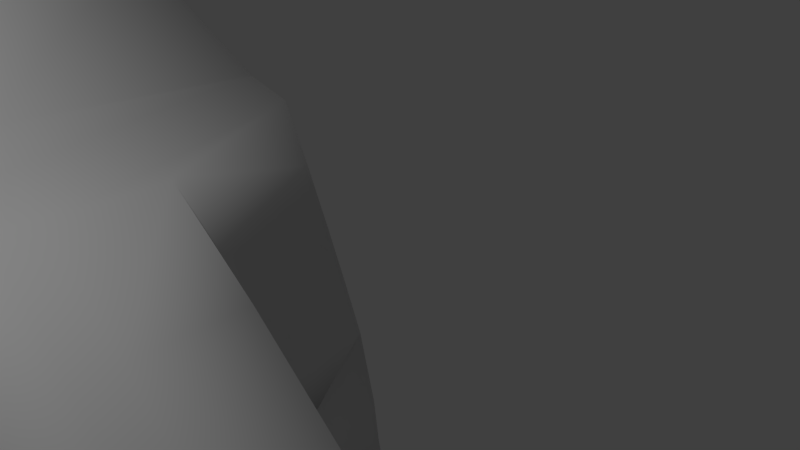 # Source: PENGUIN.blend  (saved by Blender 2.72.0; exported with 4.5.12 LTS)
import bpy
from mathutils import Matrix  # noqa: F401  (used for matrix-valued properties, if any)

bpy.ops.wm.read_factory_settings(use_empty=True)
scene = bpy.context.scene
scene.name = 'Scene'

# ---- collections
col_collection_1 = bpy.data.collections.new('Collection 1'); scene.collection.children.link(col_collection_1)

# ---- world
world_world = bpy.data.worlds.new('World'); scene.world = world_world
world_world.color = (0.05088, 0.05088, 0.05088)
world_world.use_sun_shadow = False
world_world.sun_shadow_jitter_overblur = 0.0
world_world.cycles.sampling_method = 'MANUAL'
world_world.cycles.sample_map_resolution = 256

# ---- cameras
cam_camera = bpy.data.cameras.new('Camera')
cam_camera.clip_end = 100.0
cam_camera.lens = 35.0
cam_camera.sensor_width = 32.0
cam_camera.sensor_height = 18.0
cam_camera.ortho_scale = 7.314
cam_camera.dof.focus_distance = 0.0
cam_camera.dof.aperture_fstop = 128.0

# ---- lights
light_lamp = bpy.data.lights.new('Lamp', 'POINT')
light_lamp.transmission_factor = 0.0
light_lamp.cutoff_distance = 30.0
light_lamp.energy = 100.0
light_lamp.shadow_buffer_clip_start = 1.001
light_lamp.shadow_soft_size = 0.1
light_lamp.shadow_maximum_resolution = 0.006
light_lamp.use_absolute_resolution = True
light_lamp.cycles.use_multiple_importance_sampling = False

# ---- meshes
me_sphere_002 = bpy.data.meshes.new('Sphere.002')
me_sphere_002.from_pydata([(-0.1951, 0.0, 1.565), (-0.3827, 0.0, 1.508), (-0.5556, 0.0, 1.416), (-0.7071, 0.0, 1.292), (-0.8315, 0.0, 1.14), (-0.9239, 0.0, 0.9672), (-0.9808, 0.0, 0.7796), (-1.0, 0.0, 0.5845), (-0.9808, 0.0, 0.3894), (-0.9239, 0.0, 0.2018), (-0.8315, 0.0, 0.02892), (-0.7071, 0.0, -0.1226), (-0.5556, 0.0, -0.247), (-0.3827, 0.0, -0.3394), (-0.1951, 0.0, -0.3963), (-0.1913, 0.03806, 1.565), (-0.3753, 0.07466, 1.508), (-0.5449, 0.1084, 1.416), (-0.6935, 0.1379, 1.292), (-0.8155, 0.1622, 1.14), (-0.9061, 0.1802, 0.9672), (-0.9619, 0.1913, 0.7796), (-0.9808, 0.1951, 0.5845), (-0.9619, 0.1913, 0.3894), (-0.9061, 0.1802, 0.2018), (-0.8155, 0.1622, 0.02892), (-0.6935, 0.1379, -0.1226), (-0.5449, 0.1084, -0.247), (-0.3753, 0.07466, -0.3394), (-0.1913, 0.03806, -0.3963), (-0.1802, 0.07466, 1.565), (-0.3536, 0.1464, 1.508), (-0.5133, 0.2126, 1.416), (-0.6533, 0.2706, 1.292), (-0.7682, 0.3182, 1.14), (-0.8536, 0.3536, 0.9672), (-0.9061, 0.3753, 0.7796), (-0.9239, 0.3827, 0.5845), (-0.9061, 0.3753, 0.3894), (-0.8536, 0.3536, 0.2018), (-0.7682, 0.3182, 0.02892), (-0.6533, 0.2706, -0.1226), (-0.5133, 0.2126, -0.247), (-0.3536, 0.1464, -0.3394), (-0.1802, 0.07466, -0.3963), (-0.1622, 0.1084, 1.565), (-0.3182, 0.2126, 1.508), (-0.4619, 0.3087, 1.416), (-0.5879, 0.3928, 1.292), (-0.6913, 0.4619, 1.14), (-0.7682, 0.5133, 0.9672), (-0.8155, 0.5449, 0.7796), (-0.8315, 0.5556, 0.5845), (-0.8155, 0.5449, 0.3894), (-0.7682, 0.5133, 0.2018), (-0.6913, 0.4619, 0.02892), (-0.5879, 0.3928, -0.1226), (-0.4619, 0.3087, -0.247), (-0.3182, 0.2126, -0.3394), (-0.1622, 0.1084, -0.3963), (-0.1379, 0.1379, 1.565), (-0.2706, 0.2706, 1.508), (-0.3928, 0.3928, 1.416), (-0.5, 0.5, 1.292), (-0.5879, 0.5879, 1.14), (-0.6533, 0.6533, 0.9672), (-0.6935, 0.6935, 0.7796), (-0.7071, 0.7071, 0.5845), (-0.6935, 0.6935, 0.3894), (-0.6533, 0.6533, 0.2018), (-0.5879, 0.5879, 0.02892), (-0.5, 0.5, -0.1226), (-0.3928, 0.3928, -0.247), (-0.2706, 0.2706, -0.3394), (-0.1379, 0.1379, -0.3963), (-0.1084, 0.1622, 1.565), (-0.2126, 0.3182, 1.508), (-0.3087, 0.4619, 1.416), (-0.3928, 0.5879, 1.292), (-0.4619, 0.6913, 1.14), (-0.5133, 0.7682, 0.9672), (-0.5449, 0.8155, 0.7796), (-0.5556, 0.8315, 0.5845), (-0.5449, 0.8155, 0.3894), (-0.5133, 0.7682, 0.2018), (-0.4619, 0.6913, 0.02892), (-0.3928, 0.5879, -0.1226), (-0.3087, 0.4619, -0.247), (-0.2126, 0.3182, -0.3394), (-0.1084, 0.1622, -0.3963), (-0.07466, 0.1802, 1.565), (-0.1464, 0.3536, 1.508), (-0.2126, 0.5133, 1.416), (-0.2706, 0.6533, 1.292), (-0.3182, 0.7682, 1.14), (-0.3536, 0.8536, 0.9672), (-0.3753, 0.9061, 0.7796), (-0.3827, 0.9239, 0.5845), (-0.3753, 0.9061, 0.3894), (-0.3536, 0.8536, 0.2018), (-0.3182, 0.7682, 0.02892), (-0.2706, 0.6533, -0.1226), (-0.2126, 0.5133, -0.247), (-0.1464, 0.3536, -0.3394), (-0.07466, 0.1802, -0.3963), (-0.03806, 0.1913, 1.565), (-0.07466, 0.3753, 1.508), (-0.1084, 0.5449, 1.416), (-0.1379, 0.6935, 1.292), (-0.1622, 0.8155, 1.14), (-0.1802, 0.9061, 0.9672), (-0.1913, 0.9619, 0.7796), (-0.1951, 0.9808, 0.5845), (-0.1913, 0.9619, 0.3894), (-0.1802, 0.9061, 0.2018), (-0.1622, 0.8155, 0.02892), (-0.1379, 0.6935, -0.1226), (-0.1084, 0.5449, -0.247), (-0.07466, 0.3753, -0.3394), (-0.03806, 0.1913, -0.3963), (3.266e-07, 0.1951, 1.565), (3.192e-07, 0.3827, 1.508), (3.117e-07, 0.5556, 1.416), (3.192e-07, 0.7071, 1.292), (3.341e-07, 0.8315, 1.14), (2.745e-07, 0.9239, 0.9672), (3.937e-07, 0.9808, 0.7796), (3.788e-07, 1.0, 0.5845), (3.937e-07, 0.9808, 0.3894), (2.298e-07, 0.9239, 0.2018), (3.341e-07, 0.8315, 0.02892), (3.192e-07, 0.7071, -0.1226), (3.415e-07, 0.5556, -0.247), (3.043e-07, 0.3827, -0.3394), (3.08e-07, 0.1951, -0.3963), (0.03806, 0.1913, 1.565), (0.07466, 0.3753, 1.508), (0.1084, 0.5449, 1.416), (0.138, 0.6935, 1.292), (0.1622, 0.8155, 1.14), (0.1802, 0.9061, 0.9672), (0.1913, 0.9619, 0.7796), (0.1951, 0.9808, 0.5845), (0.1913, 0.9619, 0.3894), (0.1802, 0.9061, 0.2018), (0.1622, 0.8155, 0.02892), (0.138, 0.6935, -0.1226), (0.1084, 0.5449, -0.247), (0.07466, 0.3753, -0.3394), (0.03806, 0.1913, -0.3963), (0.07466, 0.1802, 1.565), (0.1464, 0.3536, 1.508), (0.2126, 0.5133, 1.416), (0.2706, 0.6533, 1.292), (0.3182, 0.7682, 1.14), (0.3536, 0.8536, 0.9672), (0.3753, 0.9061, 0.7796), (0.3827, 0.9239, 0.5845), (0.3753, 0.9061, 0.3894), (0.3536, 0.8536, 0.2018), (0.3182, 0.7682, 0.02892), (0.2706, 0.6533, -0.1226), (0.2126, 0.5133, -0.247), (0.1464, 0.3536, -0.3394), (0.07466, 0.1802, -0.3963), (0.1084, 0.1622, 1.565), (0.2126, 0.3182, 1.508), (0.3087, 0.4619, 1.416), (0.3928, 0.5879, 1.292), (0.4619, 0.6913, 1.14), (0.5133, 0.7682, 0.9672), (0.5449, 0.8155, 0.7796), (0.5556, 0.8315, 0.5845), (0.5449, 0.8155, 0.3894), (0.5133, 0.7682, 0.2018), (0.4619, 0.6913, 0.02892), (0.3928, 0.5879, -0.1226), (0.3087, 0.4619, -0.247), (0.2126, 0.3182, -0.3394), (0.1084, 0.1622, -0.3963), (0.138, 0.1379, 1.565), (0.2706, 0.2706, 1.508), (0.3928, 0.3928, 1.416), (0.5, 0.5, 1.292), (0.5879, 0.5879, 1.14), (0.6533, 0.6533, 0.9672), (0.6935, 0.6935, 0.7796), (0.7071, 0.7071, 0.5845), (0.6935, 0.6935, 0.3894), (0.6533, 0.6533, 0.2018), (0.5879, 0.5879, 0.02892), (0.5, 0.5, -0.1226), (0.3928, 0.3928, -0.247), (0.2706, 0.2706, -0.3394), (0.138, 0.1379, -0.3963), (0.1622, 0.1084, 1.565), (0.3182, 0.2126, 1.508), (0.4619, 0.3087, 1.416), (0.5879, 0.3928, 1.292), (0.6913, 0.4619, 1.14), (0.7682, 0.5133, 0.9672), (0.8155, 0.5449, 0.7796), (0.8315, 0.5556, 0.5845), (0.8155, 0.5449, 0.3894), (0.7682, 0.5133, 0.2018), (0.6913, 0.4619, 0.02892), (0.5879, 0.3928, -0.1226), (0.4619, 0.3087, -0.247), (0.3182, 0.2126, -0.3394), (0.1622, 0.1084, -0.3963), (0.1802, 0.07466, 1.565), (0.3536, 0.1464, 1.508), (0.5133, 0.2126, 1.416), (0.6533, 0.2706, 1.292), (0.7682, 0.3182, 1.14), (0.8536, 0.3536, 0.9672), (0.9061, 0.3753, 0.7796), (0.9239, 0.3827, 0.5845), (0.9061, 0.3753, 0.3894), (0.8536, 0.3536, 0.2018), (0.7682, 0.3182, 0.02892), (0.6533, 0.2706, -0.1226), (0.5133, 0.2126, -0.247), (0.3536, 0.1464, -0.3394), (0.1802, 0.07466, -0.3963), (0.1913, 0.03806, 1.565), (0.3753, 0.07466, 1.508), (0.5449, 0.1084, 1.416), (0.6935, 0.1379, 1.292), (0.8155, 0.1622, 1.14), (0.9061, 0.1802, 0.9672), (0.9619, 0.1913, 0.7796), (0.9808, 0.1951, 0.5845), (0.9619, 0.1913, 0.3894), (0.9061, 0.1802, 0.2018), (0.8155, 0.1622, 0.02892), (0.6935, 0.1379, -0.1226), (0.5449, 0.1084, -0.247), (0.3753, 0.07466, -0.3394), (0.1913, 0.03806, -0.3963), (0.1951, -7.212e-09, 1.565), (0.3827, 4.122e-08, 1.508), (0.5556, 2.632e-08, 1.416), (0.7071, -2.584e-08, 1.292), (0.8315, -8.544e-08, 1.14), (0.9239, 6.357e-08, 0.9672), (0.9808, -8.544e-08, 0.7796), (1.0, -1.003e-07, 0.5845), (0.9808, -8.544e-08, 0.3894), (0.9239, 6.357e-08, 0.2018), (0.8315, -8.544e-08, 0.02892), (0.7071, -2.584e-08, -0.1226), (0.5556, -1.094e-08, -0.247), (0.3827, 3.964e-09, -0.3394), (0.1951, 3.964e-09, -0.3963), (0.1913, -0.03806, 1.565), (0.3753, -0.07466, 1.508), (0.5449, -0.1084, 1.416), (0.6935, -0.1379, 1.292), (0.8155, -0.1622, 1.14), (0.9061, -0.1802, 0.9672), (0.9619, -0.1913, 0.7796), (0.9808, -0.1951, 0.5845), (0.9619, -0.1913, 0.3894), (0.9061, -0.1802, 0.2018), (0.8155, -0.1622, 0.02892), (0.6935, -0.1379, -0.1226), (0.5449, -0.1084, -0.247), (0.3753, -0.07466, -0.3394), (0.1913, -0.03806, -0.3963), (0.1802, -0.07466, 1.565), (0.3536, -0.1464, 1.508), (0.5133, -0.2126, 1.416), (0.6533, -0.2706, 1.292), (0.7682, -0.3182, 1.14), (0.8536, -0.3536, 0.9672), (0.9061, -0.3753, 0.7796), (0.9239, -0.3827, 0.5845), (0.9061, -0.3753, 0.3894), (0.8536, -0.3536, 0.2018), (0.7682, -0.3182, 0.02892), (0.6533, -0.2706, -0.1226), (0.5133, -0.2126, -0.247), (0.3536, -0.1464, -0.3394), (0.1802, -0.07466, -0.3963), (0.1622, -0.1084, 1.565), (0.3182, -0.2126, 1.508), (0.4619, -0.3087, 1.416), (0.5879, -0.3928, 1.292), (0.6913, -0.4619, 1.14), (0.7682, -0.5133, 0.9672), (0.8155, -0.5449, 0.7796), (0.8315, -0.5556, 0.5845), (0.8155, -0.5449, 0.3894), (0.7682, -0.5133, 0.2018), (0.6913, -0.4619, 0.02892), (0.5879, -0.3928, -0.1226), (0.4619, -0.3087, -0.247), (0.3182, -0.2126, -0.3394), (0.1622, -0.1084, -0.3963), (0.138, -0.1379, 1.565), (0.2706, -0.2706, 1.508), (0.3928, -0.3928, 1.416), (0.5, -0.5, 1.292), (0.5879, -0.5879, 1.14), (0.6533, -0.6533, 0.9672), (0.6935, -0.6935, 0.7796), (0.7071, -0.7071, 0.5845), (0.6935, -0.6935, 0.3894), (0.6533, -0.6533, 0.2018), (0.5879, -0.5879, 0.02892), (0.5, -0.5, -0.1226), (0.3928, -0.3928, -0.247), (0.2706, -0.2706, -0.3394), (0.1379, -0.1379, -0.3963), (0.1084, -0.1622, 1.565), (0.2126, -0.3182, 1.508), (0.3087, -0.4619, 1.416), (0.3928, -0.5879, 1.292), (0.4619, -0.6913, 1.14), (0.5133, -0.7682, 0.9672), (0.5449, -0.8155, 0.7796), (0.5556, -0.8315, 0.5845), (0.5449, -0.8155, 0.3894), (0.5133, -0.7682, 0.2018), (0.4619, -0.6913, 0.02892), (0.3928, -0.5879, -0.1226), (0.3087, -0.4619, -0.247), (0.2126, -0.3182, -0.3394), (0.1084, -0.1622, -0.3963), (3.258e-07, 0.0, -0.4155), (0.07466, -0.1802, 1.565), (0.1464, -0.3536, 1.508), (0.2126, -0.5133, 1.416), (0.2706, -0.6533, 1.292), (0.3182, -0.7682, 1.14), (0.3536, -0.8536, 0.9672), (0.3753, -0.9061, 0.7796), (0.3827, -0.9239, 0.5845), (0.3753, -0.9061, 0.3894), (0.3536, -0.8536, 0.2018), (0.3182, -0.7682, 0.02892), (0.2706, -0.6533, -0.1226), (0.2126, -0.5133, -0.247), (0.1464, -0.3536, -0.3394), (0.07466, -0.1802, -0.3963), (0.03806, -0.1913, 1.565), (0.07466, -0.3753, 1.508), (0.1084, -0.5449, 1.416), (0.1379, -0.6935, 1.292), (0.1622, -0.8155, 1.14), (0.1802, -0.9061, 0.9672), (0.1913, -0.9619, 0.7796), (0.1951, -0.9808, 0.5845), (0.1913, -0.9619, 0.3894), (0.1802, -0.9061, 0.2018), (0.1622, -0.8155, 0.02892), (0.1379, -0.6935, -0.1226), (0.1084, -0.5449, -0.247), (0.07466, -0.3753, -0.3394), (0.03806, -0.1913, -0.3963), (3.117e-07, -0.1951, 1.565), (2.819e-07, -0.3827, 1.508), (2.819e-07, -0.5556, 1.416), (1.851e-07, -0.7071, 1.292), (1.404e-07, -0.8315, 1.14), (3.192e-07, -0.9239, 0.9672), (9.567e-08, -0.9808, 0.7796), (1.404e-07, -1.0, 0.5845), (9.567e-08, -0.9808, 0.3894), (3.192e-07, -0.9239, 0.2018), (1.404e-07, -0.8315, 0.02892), (1.851e-07, -0.7071, -0.1226), (2.596e-07, -0.5556, -0.247), (2.521e-07, -0.3827, -0.3394), (3.155e-07, -0.1951, -0.3963), (-0.03806, -0.1913, 1.565), (-0.07466, -0.3753, 1.508), (-0.1084, -0.5449, 1.416), (-0.1379, -0.6935, 1.292), (-0.1622, -0.8155, 1.14), (-0.1802, -0.9061, 0.9672), (-0.1913, -0.9619, 0.7796), (-0.1951, -0.9808, 0.5845), (-0.1913, -0.9619, 0.3894), (-0.1802, -0.9061, 0.2018), (-0.1622, -0.8155, 0.02892), (-0.1379, -0.6935, -0.1226), (-0.1084, -0.5449, -0.247), (-0.07466, -0.3753, -0.3394), (-0.03806, -0.1913, -0.3963), (-0.07466, -0.1802, 1.565), (-0.1464, -0.3536, 1.508), (-0.2126, -0.5133, 1.416), (-0.2706, -0.6533, 1.292), (-0.3182, -0.7682, 1.14), (-0.3536, -0.8536, 0.9672), (-0.3753, -0.9061, 0.7796), (-0.3827, -0.9239, 0.5845), (-0.3753, -0.9061, 0.3894), (-0.3536, -0.8536, 0.2018), (-0.3182, -0.7682, 0.02892), (-0.2706, -0.6533, -0.1226), (-0.2126, -0.5133, -0.247), (-0.1464, -0.3536, -0.3394), (-0.07466, -0.1802, -0.3963), (-0.1084, -0.1622, 1.565), (-0.2126, -0.3182, 1.508), (-0.3087, -0.4619, 1.416), (-0.3928, -0.5879, 1.292), (-0.4619, -0.6913, 1.14), (-0.5133, -0.7682, 0.9672), (-0.5449, -0.8155, 0.7796), (-0.5556, -0.8315, 0.5845), (-0.5449, -0.8155, 0.3894), (-0.5133, -0.7682, 0.2018), (-0.4619, -0.6913, 0.02892), (-0.3928, -0.5879, -0.1226), (-0.3087, -0.4619, -0.247), (-0.2126, -0.3182, -0.3394), (-0.1084, -0.1622, -0.3963), (-0.1379, -0.1379, 1.565), (-0.2706, -0.2706, 1.508), (-0.3928, -0.3928, 1.416), (-0.5, -0.5, 1.292), (-0.5879, -0.5879, 1.14), (-0.6533, -0.6533, 0.9672), (-0.6935, -0.6935, 0.7796), (-0.7071, -0.7071, 0.5845), (-0.6935, -0.6935, 0.3894), (-0.6533, -0.6533, 0.2018), (-0.5879, -0.5879, 0.02892), (-0.5, -0.5, -0.1226), (-0.3928, -0.3928, -0.247), (-0.2706, -0.2706, -0.3394), (-0.1379, -0.1379, -0.3963), (-0.1622, -0.1084, 1.565), (-0.3182, -0.2126, 1.508), (-0.4619, -0.3087, 1.416), (-0.5879, -0.3928, 1.292), (-0.6913, -0.4619, 1.14), (-0.7682, -0.5133, 0.9672), (-0.8155, -0.5449, 0.7796), (-0.8315, -0.5556, 0.5845), (-0.8155, -0.5449, 0.3894), (-0.7682, -0.5133, 0.2018), (-0.6913, -0.4619, 0.02892), (-0.5879, -0.3928, -0.1226), (-0.4619, -0.3087, -0.247), (-0.3182, -0.2126, -0.3394), (-0.1622, -0.1084, -0.3963), (2.48e-08, -1.247e-07, 1.584), (-0.1802, -0.07466, 1.565), (-0.3536, -0.1464, 1.508), (-0.5133, -0.2126, 1.416), (-0.6533, -0.2706, 1.292), (-0.7682, -0.3182, 1.14), (-0.8536, -0.3536, 0.9672), (-0.9061, -0.3753, 0.7796), (-0.9239, -0.3827, 0.5845), (-0.9061, -0.3753, 0.3894), (-0.8536, -0.3536, 0.2018), (-0.7682, -0.3182, 0.02892), (-0.6533, -0.2706, -0.1226), (-0.5133, -0.2126, -0.247), (-0.3536, -0.1464, -0.3394), (-0.1802, -0.07466, -0.3963), (-0.1913, -0.03806, 1.565), (-0.3753, -0.07466, 1.508), (-0.5449, -0.1084, 1.416), (-0.6935, -0.1379, 1.292), (-0.8155, -0.1622, 1.14), (-0.9061, -0.1802, 0.9672), (-0.9619, -0.1913, 0.7796), (-0.9808, -0.1951, 0.5845), (-0.9619, -0.1913, 0.3894), (-0.9061, -0.1802, 0.2018), (-0.8155, -0.1622, 0.02892), (-0.6935, -0.1379, -0.1226), (-0.5449, -0.1084, -0.247), (-0.3753, -0.07466, -0.3394), (-0.1913, -0.03806, -0.3963)], [], [(13, 12, 27, 28), (9, 8, 23, 24), (5, 4, 19, 20), (1, 0, 15, 16), (14, 13, 28, 29), (10, 9, 24, 25), (6, 5, 20, 21), (2, 1, 16, 17), (3, 2, 17, 18), (11, 10, 25, 26), (7, 6, 21, 22), (8, 7, 22, 23), (4, 3, 18, 19), (12, 11, 26, 27), (28, 27, 42, 43), (24, 23, 38, 39), (20, 19, 34, 35), (16, 15, 30, 31), (17, 16, 31, 32), (29, 28, 43, 44), (25, 24, 39, 40), (21, 20, 35, 36), (22, 21, 36, 37), (18, 17, 32, 33), (26, 25, 40, 41), (27, 26, 41, 42), (23, 22, 37, 38), (19, 18, 33, 34), (34, 33, 48, 49), (42, 41, 56, 57), (38, 37, 52, 53), (39, 38, 53, 54), (35, 34, 49, 50), (31, 30, 45, 46), (43, 42, 57, 58), (44, 43, 58, 59), (40, 39, 54, 55), (36, 35, 50, 51), (32, 31, 46, 47), (41, 40, 55, 56), (37, 36, 51, 52), (33, 32, 47, 48), (56, 55, 70, 71), (52, 51, 66, 67), (48, 47, 62, 63), (57, 56, 71, 72), (53, 52, 67, 68), (49, 48, 63, 64), (46, 45, 60, 61), (58, 57, 72, 73), (54, 53, 68, 69), (50, 49, 64, 65), (51, 50, 65, 66), (47, 46, 61, 62), (59, 58, 73, 74), (55, 54, 69, 70), (74, 73, 88, 89), (70, 69, 84, 85), (66, 65, 80, 81), (62, 61, 76, 77), (63, 62, 77, 78), (71, 70, 85, 86), (67, 66, 81, 82), (68, 67, 82, 83), (64, 63, 78, 79), (72, 71, 86, 87), (73, 72, 87, 88), (69, 68, 83, 84), (65, 64, 79, 80), (61, 60, 75, 76), (80, 79, 94, 95), (76, 75, 90, 91), (88, 87, 102, 103), (84, 83, 98, 99), (85, 84, 99, 100), (81, 80, 95, 96), (77, 76, 91, 92), (89, 88, 103, 104), (86, 85, 100, 101), (82, 81, 96, 97), (78, 77, 92, 93), (87, 86, 101, 102), (83, 82, 97, 98), (79, 78, 93, 94), (102, 101, 116, 117), (98, 97, 112, 113), (94, 93, 108, 109), (103, 102, 117, 118), (99, 98, 113, 114), (95, 94, 109, 110), (91, 90, 105, 106), (92, 91, 106, 107), (104, 103, 118, 119), (100, 99, 114, 115), (96, 95, 110, 111), (97, 96, 111, 112), (93, 92, 107, 108), (101, 100, 115, 116), (116, 115, 130, 131), (112, 111, 126, 127), (108, 107, 122, 123), (109, 108, 123, 124), (117, 116, 131, 132), (113, 112, 127, 128), (114, 113, 128, 129), (110, 109, 124, 125), (106, 105, 120, 121), (118, 117, 132, 133), (119, 118, 133, 134), (115, 114, 129, 130), (111, 110, 125, 126), (107, 106, 121, 122), (126, 125, 140, 141), (122, 121, 136, 137), (134, 133, 148, 149), (130, 129, 144, 145), (131, 130, 145, 146), (127, 126, 141, 142), (123, 122, 137, 138), (132, 131, 146, 147), (128, 127, 142, 143), (124, 123, 138, 139), (121, 120, 135, 136), (133, 132, 147, 148), (129, 128, 143, 144), (125, 124, 139, 140), (148, 147, 162, 163), (144, 143, 158, 159), (140, 139, 154, 155), (136, 135, 150, 151), (149, 148, 163, 164), (145, 144, 159, 160), (141, 140, 155, 156), (137, 136, 151, 152), (138, 137, 152, 153), (146, 145, 160, 161), (142, 141, 156, 157), (143, 142, 157, 158), (139, 138, 153, 154), (147, 146, 161, 162), (162, 161, 176, 177), (158, 157, 172, 173), (154, 153, 168, 169), (155, 154, 169, 170), (151, 150, 165, 166), (163, 162, 177, 178), (159, 158, 173, 174), (160, 159, 174, 175), (156, 155, 170, 171), (152, 151, 166, 167), (164, 163, 178, 179), (161, 160, 175, 176), (157, 156, 171, 172), (153, 152, 167, 168), (172, 171, 186, 187), (168, 167, 182, 183), (176, 175, 190, 191), (177, 176, 191, 192), (173, 172, 187, 188), (169, 168, 183, 184), (178, 177, 192, 193), (174, 173, 188, 189), (170, 169, 184, 185), (166, 165, 180, 181), (167, 166, 181, 182), (179, 178, 193, 194), (175, 174, 189, 190), (171, 170, 185, 186), (194, 193, 208, 209), (190, 189, 204, 205), (186, 185, 200, 201), (182, 181, 196, 197), (191, 190, 205, 206), (187, 186, 201, 202), (183, 182, 197, 198), (184, 183, 198, 199), (192, 191, 206, 207), (188, 187, 202, 203), (189, 188, 203, 204), (185, 184, 199, 200), (181, 180, 195, 196), (193, 192, 207, 208), (196, 195, 210, 211), (208, 207, 222, 223), (204, 203, 218, 219), (200, 199, 214, 215), (201, 200, 215, 216), (197, 196, 211, 212), (209, 208, 223, 224), (205, 204, 219, 220), (206, 205, 220, 221), (202, 201, 216, 217), (198, 197, 212, 213), (207, 206, 221, 222), (203, 202, 217, 218), (199, 198, 213, 214), (218, 217, 232, 233), (214, 213, 228, 229), (222, 221, 236, 237), (223, 222, 237, 238), (219, 218, 233, 234), (215, 214, 229, 230), (211, 210, 225, 226), (224, 223, 238, 239), (220, 219, 234, 235), (216, 215, 230, 231), (212, 211, 226, 227), (213, 212, 227, 228), (221, 220, 235, 236), (217, 216, 231, 232), (236, 235, 250, 251), (232, 231, 246, 247), (228, 227, 242, 243), (237, 236, 251, 252), (233, 232, 247, 248), (229, 228, 243, 244), (230, 229, 244, 245), (226, 225, 240, 241), (238, 237, 252, 253), (234, 233, 248, 249), (235, 234, 249, 250), (231, 230, 245, 246), (227, 226, 241, 242), (239, 238, 253, 254), (242, 241, 256, 257), (254, 253, 268, 269), (250, 249, 264, 265), (246, 245, 260, 261), (247, 246, 261, 262), (243, 242, 257, 258), (251, 250, 265, 266), (252, 251, 266, 267), (248, 247, 262, 263), (244, 243, 258, 259), (253, 252, 267, 268), (249, 248, 263, 264), (245, 244, 259, 260), (241, 240, 255, 256), (264, 263, 278, 279), (260, 259, 274, 275), (256, 255, 270, 271), (268, 267, 282, 283), (269, 268, 283, 284), (265, 264, 279, 280), (261, 260, 275, 276), (257, 256, 271, 272), (266, 265, 280, 281), (262, 261, 276, 277), (258, 257, 272, 273), (259, 258, 273, 274), (267, 266, 281, 282), (263, 262, 277, 278), (282, 281, 296, 297), (278, 277, 292, 293), (274, 273, 288, 289), (271, 270, 285, 286), (283, 282, 297, 298), (279, 278, 293, 294), (275, 274, 289, 290), (276, 275, 290, 291), (272, 271, 286, 287), (284, 283, 298, 299), (280, 279, 294, 295), (281, 280, 295, 296), (277, 276, 291, 292), (273, 272, 287, 288), (288, 287, 302, 303), (296, 295, 310, 311), (292, 291, 306, 307), (293, 292, 307, 308), (289, 288, 303, 304), (297, 296, 311, 312), (298, 297, 312, 313), (294, 293, 308, 309), (290, 289, 304, 305), (286, 285, 300, 301), (299, 298, 313, 314), (295, 294, 309, 310), (291, 290, 305, 306), (287, 286, 301, 302), (310, 309, 324, 325), (306, 305, 320, 321), (302, 301, 316, 317), (314, 313, 328, 329), (311, 310, 325, 326), (307, 306, 321, 322), (303, 302, 317, 318), (312, 311, 326, 327), (308, 307, 322, 323), (304, 303, 318, 319), (305, 304, 319, 320), (301, 300, 315, 316), (313, 312, 327, 328), (309, 308, 323, 324), (328, 327, 343, 344), (324, 323, 339, 340), (320, 319, 335, 336), (316, 315, 331, 332), (317, 316, 332, 333), (329, 328, 344, 345), (325, 324, 340, 341), (321, 320, 336, 337), (322, 321, 337, 338), (318, 317, 333, 334), (326, 325, 341, 342), (327, 326, 342, 343), (323, 322, 338, 339), (319, 318, 334, 335), (335, 334, 349, 350), (343, 342, 357, 358), (339, 338, 353, 354), (340, 339, 354, 355), (336, 335, 350, 351), (332, 331, 346, 347), (344, 343, 358, 359), (345, 344, 359, 360), (341, 340, 355, 356), (337, 336, 351, 352), (333, 332, 347, 348), (342, 341, 356, 357), (338, 337, 352, 353), (334, 333, 348, 349), (357, 356, 371, 372), (353, 352, 367, 368), (349, 348, 363, 364), (358, 357, 372, 373), (354, 353, 368, 369), (350, 349, 364, 365), (347, 346, 361, 362), (359, 358, 373, 374), (355, 354, 369, 370), (351, 350, 365, 366), (352, 351, 366, 367), (348, 347, 362, 363), (360, 359, 374, 375), (356, 355, 370, 371), (375, 374, 389, 390), (371, 370, 385, 386), (367, 366, 381, 382), (363, 362, 377, 378), (364, 363, 378, 379), (372, 371, 386, 387), (368, 367, 382, 383), (369, 368, 383, 384), (365, 364, 379, 380), (373, 372, 387, 388), (374, 373, 388, 389), (370, 369, 384, 385), (366, 365, 380, 381), (362, 361, 376, 377), (381, 380, 395, 396), (377, 376, 391, 392), (389, 388, 403, 404), (385, 384, 399, 400), (386, 385, 400, 401), (382, 381, 396, 397), (378, 377, 392, 393), (390, 389, 404, 405), (387, 386, 401, 402), (383, 382, 397, 398), (379, 378, 393, 394), (388, 387, 402, 403), (384, 383, 398, 399), (380, 379, 394, 395), (403, 402, 417, 418), (399, 398, 413, 414), (395, 394, 409, 410), (404, 403, 418, 419), (400, 399, 414, 415), (396, 395, 410, 411), (392, 391, 406, 407), (393, 392, 407, 408), (405, 404, 419, 420), (401, 400, 415, 416), (397, 396, 411, 412), (398, 397, 412, 413), (394, 393, 408, 409), (402, 401, 416, 417), (417, 416, 431, 432), (413, 412, 427, 428), (409, 408, 423, 424), (410, 409, 424, 425), (418, 417, 432, 433), (414, 413, 428, 429), (415, 414, 429, 430), (411, 410, 425, 426), (407, 406, 421, 422), (419, 418, 433, 434), (420, 419, 434, 435), (416, 415, 430, 431), (412, 411, 426, 427), (408, 407, 422, 423), (427, 426, 441, 442), (423, 422, 437, 438), (435, 434, 449, 450), (431, 430, 445, 446), (432, 431, 446, 447), (428, 427, 442, 443), (424, 423, 438, 439), (433, 432, 447, 448), (429, 428, 443, 444), (425, 424, 439, 440), (422, 421, 436, 437), (434, 433, 448, 449), (430, 429, 444, 445), (426, 425, 440, 441), (449, 448, 464, 465), (445, 444, 460, 461), (441, 440, 456, 457), (437, 436, 452, 453), (450, 449, 465, 466), (446, 445, 461, 462), (442, 441, 457, 458), (438, 437, 453, 454), (439, 438, 454, 455), (447, 446, 462, 463), (443, 442, 458, 459), (444, 443, 459, 460), (440, 439, 455, 456), (448, 447, 463, 464), (464, 463, 478, 479), (460, 459, 474, 475), (456, 455, 470, 471), (457, 456, 471, 472), (453, 452, 467, 468), (465, 464, 479, 480), (461, 460, 475, 476), (462, 461, 476, 477), (458, 457, 472, 473), (454, 453, 468, 469), (466, 465, 480, 481), (463, 462, 477, 478), (459, 458, 473, 474), (455, 454, 469, 470), (330, 14, 29), (0, 451, 15), (330, 29, 44), (15, 451, 30), (30, 451, 45), (330, 44, 59), (330, 59, 74), (45, 451, 60), (330, 74, 89), (60, 451, 75), (330, 89, 104), (75, 451, 90), (90, 451, 105), (330, 104, 119), (330, 119, 134), (105, 451, 120), (330, 134, 149), (120, 451, 135), (330, 149, 164), (135, 451, 150), (150, 451, 165), (330, 164, 179), (330, 179, 194), (165, 451, 180), (330, 194, 209), (180, 451, 195), (330, 209, 224), (195, 451, 210), (210, 451, 225), (330, 224, 239), (330, 239, 254), (225, 451, 240), (330, 254, 269), (240, 451, 255), (330, 269, 284), (255, 451, 270), (270, 451, 285), (330, 284, 299), (330, 299, 314), (285, 451, 300), (330, 314, 329), (300, 451, 315), (330, 329, 345), (315, 451, 331), (331, 451, 346), (330, 345, 360), (330, 360, 375), (346, 451, 361), (330, 375, 390), (361, 451, 376), (330, 390, 405), (376, 451, 391), (391, 451, 406), (330, 405, 420), (330, 420, 435), (406, 451, 421), (330, 435, 450), (421, 451, 436), (330, 450, 466), (436, 451, 452), (452, 451, 467), (330, 466, 481), (474, 473, 6, 7), (470, 469, 2, 3), (330, 481, 14), (478, 477, 10, 11), (479, 478, 11, 12), (475, 474, 7, 8), (471, 470, 3, 4), (467, 451, 0), (480, 479, 12, 13), (476, 475, 8, 9), (472, 471, 4, 5), (468, 467, 0, 1), (469, 468, 1, 2), (481, 480, 13, 14), (477, 476, 9, 10), (473, 472, 5, 6)])
me_sphere_002.use_remesh_preserve_volume = False
me_sphere_002.use_remesh_preserve_attributes = False
me_sphere_002.use_mirror_vertex_groups = False
me_sphere_002.update()
me_sphere_001 = bpy.data.meshes.new('Sphere.001')
me_sphere_001.from_pydata([(-0.1951, 0.0, 0.9808), (-0.3827, 0.0, 0.9239), (-0.5556, 0.0, 0.8315), (-0.7071, 0.0, 0.7071), (-0.8315, 0.0, 0.5556), (-0.9239, 0.0, 0.3827), (-0.9808, 0.0, 0.1951), (-1.0, 0.0, 7.55e-08), (-0.9808, 0.0, -0.1951), (-0.9239, 0.0, -0.3827), (-0.8315, 0.0, -0.5556), (-0.7071, 0.0, -0.7071), (-0.5556, 0.0, -0.8315), (-0.3827, 0.0, -0.9239), (-0.1951, 0.0, -0.9808), (-0.1913, 0.03806, 0.9808), (-0.3753, 0.07466, 0.9239), (-0.5449, 0.1084, 0.8315), (-0.6935, 0.1379, 0.7071), (-0.8155, 0.1622, 0.5556), (-0.9061, 0.1802, 0.3827), (-0.9619, 0.1913, 0.1951), (-0.9808, 0.1951, 7.55e-08), (-0.9619, 0.1913, -0.1951), (-0.9061, 0.1802, -0.3827), (-0.8155, 0.1622, -0.5556), (-0.6935, 0.1379, -0.7071), (-0.5449, 0.1084, -0.8315), (-0.3753, 0.07466, -0.9239), (-0.1913, 0.03806, -0.9808), (-0.1802, 0.07466, 0.9808), (-0.3536, 0.1464, 0.9239), (-0.5133, 0.2126, 0.8315), (-0.6533, 0.2706, 0.7071), (-0.7682, 0.3182, 0.5556), (-0.8536, 0.3536, 0.3827), (-0.9061, 0.3753, 0.1951), (-0.9239, 0.3827, 7.55e-08), (-0.9061, 0.3753, -0.1951), (-0.8536, 0.3536, -0.3827), (-0.7682, 0.3182, -0.5556), (-0.6533, 0.2706, -0.7071), (-0.5133, 0.2126, -0.8315), (-0.3536, 0.1464, -0.9239), (-0.1802, 0.07466, -0.9808), (-0.1622, 0.1084, 0.9808), (-0.3182, 0.2126, 0.9239), (-0.4619, 0.3087, 0.8315), (-0.5879, 0.3928, 0.7071), (-0.6913, 0.4619, 0.5556), (-0.7682, 0.5133, 0.3827), (-0.8155, 0.5449, 0.1951), (-0.8315, 0.5556, 7.55e-08), (-0.8155, 0.5449, -0.1951), (-0.7682, 0.5133, -0.3827), (-0.6913, 0.4619, -0.5556), (-0.5879, 0.3928, -0.7071), (-0.4619, 0.3087, -0.8315), (-0.3182, 0.2126, -0.9239), (-0.1622, 0.1084, -0.9808), (-0.1379, 0.1379, 0.9808), (-0.2706, 0.2706, 0.9239), (-0.3928, 0.3928, 0.8315), (-0.5, 0.5, 0.7071), (-0.5879, 0.5879, 0.5556), (-0.6533, 0.6533, 0.3827), (-0.6935, 0.6935, 0.1951), (-0.7071, 0.7071, 7.55e-08), (-0.6935, 0.6935, -0.1951), (-0.6533, 0.6533, -0.3827), (-0.5879, 0.5879, -0.5556), (-0.5, 0.5, -0.7071), (-0.3928, 0.3928, -0.8315), (-0.2706, 0.2706, -0.9239), (-0.1379, 0.1379, -0.9808), (-0.1084, 0.1622, 0.9808), (-0.2126, 0.3182, 0.9239), (-0.3087, 0.4619, 0.8315), (-0.3928, 0.5879, 0.7071), (-0.4619, 0.6913, 0.5556), (-0.5133, 0.7682, 0.3827), (-0.5449, 0.8155, 0.1951), (-0.5556, 0.8315, 7.55e-08), (-0.5449, 0.8155, -0.1951), (-0.5133, 0.7682, -0.3827), (-0.4619, 0.6913, -0.5556), (-0.3928, 0.5879, -0.7071), (-0.3087, 0.4619, -0.8315), (-0.2126, 0.3182, -0.9239), (-0.1084, 0.1622, -0.9808), (-0.07466, 0.1802, 0.9808), (-0.1464, 0.3536, 0.9239), (-0.2126, 0.5133, 0.8315), (-0.2706, 0.6533, 0.7071), (-0.3182, 0.7682, 0.5556), (-0.3536, 0.8536, 0.3827), (-0.3753, 0.9061, 0.1951), (-0.3827, 0.9239, 7.55e-08), (-0.3753, 0.9061, -0.1951), (-0.3536, 0.8536, -0.3827), (-0.3182, 0.7682, -0.5556), (-0.2706, 0.6533, -0.7071), (-0.2126, 0.5133, -0.8315), (-0.1464, 0.3536, -0.9239), (-0.07466, 0.1802, -0.9808), (-0.03806, 0.1913, 0.9808), (-0.07466, 0.3753, 0.9239), (-0.1084, 0.5449, 0.8315), (-0.1379, 0.6935, 0.7071), (-0.1622, 0.8155, 0.5556), (-0.1802, 0.9061, 0.3827), (-0.1913, 0.9619, 0.1951), (-0.1951, 0.9808, 7.55e-08), (-0.1913, 0.9619, -0.1951), (-0.1802, 0.9061, -0.3827), (-0.1622, 0.8155, -0.5556), (-0.1379, 0.6935, -0.7071), (-0.1084, 0.5449, -0.8315), (-0.07466, 0.3753, -0.9239), (-0.03806, 0.1913, -0.9808), (3.266e-07, 0.1951, 0.9808), (3.192e-07, 0.3827, 0.9239), (3.117e-07, 0.5556, 0.8315), (3.192e-07, 0.7071, 0.7071), (3.341e-07, 0.8315, 0.5556), (2.745e-07, 0.9239, 0.3827), (3.937e-07, 0.9808, 0.1951), (3.788e-07, 1.0, 7.55e-08), (3.937e-07, 0.9808, -0.1951), (2.298e-07, 0.9239, -0.3827), (3.341e-07, 0.8315, -0.5556), (3.192e-07, 0.7071, -0.7071), (3.415e-07, 0.5556, -0.8315), (3.043e-07, 0.3827, -0.9239), (3.08e-07, 0.1951, -0.9808), (0.03806, 0.1913, 0.9808), (0.07466, 0.3753, 0.9239), (0.1084, 0.5449, 0.8315), (0.138, 0.6935, 0.7071), (0.1622, 0.8155, 0.5556), (0.1802, 0.9061, 0.3827), (0.1913, 0.9619, 0.1951), (0.1951, 0.9808, 7.55e-08), (0.1913, 0.9619, -0.1951), (0.1802, 0.9061, -0.3827), (0.1622, 0.8155, -0.5556), (0.138, 0.6935, -0.7071), (0.1084, 0.5449, -0.8315), (0.07466, 0.3753, -0.9239), (0.03806, 0.1913, -0.9808), (0.07466, 0.1802, 0.9808), (0.1464, 0.3536, 0.9239), (0.2126, 0.5133, 0.8315), (0.2706, 0.6533, 0.7071), (0.3182, 0.7682, 0.5556), (0.3536, 0.8536, 0.3827), (0.3753, 0.9061, 0.1951), (0.3827, 0.9239, 7.55e-08), (0.3753, 0.9061, -0.1951), (0.3536, 0.8536, -0.3827), (0.3182, 0.7682, -0.5556), (0.2706, 0.6533, -0.7071), (0.2126, 0.5133, -0.8315), (0.1464, 0.3536, -0.9239), (0.07466, 0.1802, -0.9808), (0.1084, 0.1622, 0.9808), (0.2126, 0.3182, 0.9239), (0.3087, 0.4619, 0.8315), (0.3928, 0.5879, 0.7071), (0.4619, 0.6913, 0.5556), (0.5133, 0.7682, 0.3827), (0.5449, 0.8155, 0.1951), (0.5556, 0.8315, 7.55e-08), (0.5449, 0.8155, -0.1951), (0.5133, 0.7682, -0.3827), (0.4619, 0.6913, -0.5556), (0.3928, 0.5879, -0.7071), (0.3087, 0.4619, -0.8315), (0.2126, 0.3182, -0.9239), (0.1084, 0.1622, -0.9808), (0.138, 0.1379, 0.9808), (0.2706, 0.2706, 0.9239), (0.3928, 0.3928, 0.8315), (0.5, 0.5, 0.7071), (0.5879, 0.5879, 0.5556), (0.6533, 0.6533, 0.3827), (0.6935, 0.6935, 0.1951), (0.7071, 0.7071, 7.55e-08), (0.6935, 0.6935, -0.1951), (0.6533, 0.6533, -0.3827), (0.5879, 0.5879, -0.5556), (0.5, 0.5, -0.7071), (0.3928, 0.3928, -0.8315), (0.2706, 0.2706, -0.9239), (0.138, 0.1379, -0.9808), (0.1622, 0.1084, 0.9808), (0.3182, 0.2126, 0.9239), (0.4619, 0.3087, 0.8315), (0.5879, 0.3928, 0.7071), (0.6913, 0.4619, 0.5556), (0.7682, 0.5133, 0.3827), (0.8155, 0.5449, 0.1951), (0.8315, 0.5556, 7.55e-08), (0.8155, 0.5449, -0.1951), (0.7682, 0.5133, -0.3827), (0.6913, 0.4619, -0.5556), (0.5879, 0.3928, -0.7071), (0.4619, 0.3087, -0.8315), (0.3182, 0.2126, -0.9239), (0.1622, 0.1084, -0.9808), (0.1802, 0.07466, 0.9808), (0.3536, 0.1464, 0.9239), (0.5133, 0.2126, 0.8315), (0.6533, 0.2706, 0.7071), (0.7682, 0.3182, 0.5556), (0.8536, 0.3536, 0.3827), (0.9061, 0.3753, 0.1951), (0.9239, 0.3827, 7.55e-08), (0.9061, 0.3753, -0.1951), (0.8536, 0.3536, -0.3827), (0.7682, 0.3182, -0.5556), (0.6533, 0.2706, -0.7071), (0.5133, 0.2126, -0.8315), (0.3536, 0.1464, -0.9239), (0.1802, 0.07466, -0.9808), (0.1913, 0.03806, 0.9808), (0.3753, 0.07466, 0.9239), (0.5449, 0.1084, 0.8315), (0.6935, 0.1379, 0.7071), (0.8155, 0.1622, 0.5556), (0.9061, 0.1802, 0.3827), (0.9619, 0.1913, 0.1951), (0.9808, 0.1951, 7.55e-08), (0.9619, 0.1913, -0.1951), (0.9061, 0.1802, -0.3827), (0.8155, 0.1622, -0.5556), (0.6935, 0.1379, -0.7071), (0.5449, 0.1084, -0.8315), (0.3753, 0.07466, -0.9239), (0.1913, 0.03806, -0.9808), (0.1951, -7.212e-09, 0.9808), (0.3827, 4.122e-08, 0.9239), (0.5556, 2.632e-08, 0.8315), (0.7071, -2.584e-08, 0.7071), (0.8315, -8.544e-08, 0.5556), (0.9239, 6.357e-08, 0.3827), (0.9808, -8.544e-08, 0.1951), (1.0, -1.003e-07, 7.55e-08), (0.9808, -8.544e-08, -0.1951), (0.9239, 6.357e-08, -0.3827), (0.8315, -8.544e-08, -0.5556), (0.7071, -2.584e-08, -0.7071), (0.5556, -1.094e-08, -0.8315), (0.3827, 3.964e-09, -0.9239), (0.1951, 3.964e-09, -0.9808), (0.1913, -0.03806, 0.9808), (0.3753, -0.07466, 0.9239), (0.5449, -0.1084, 0.8315), (0.6935, -0.1379, 0.7071), (0.8155, -0.1622, 0.5556), (0.9061, -0.1802, 0.3827), (0.9619, -0.1913, 0.1951), (0.9808, -0.1951, 7.55e-08), (0.9619, -0.1913, -0.1951), (0.9061, -0.1802, -0.3827), (0.8155, -0.1622, -0.5556), (0.6935, -0.1379, -0.7071), (0.5449, -0.1084, -0.8315), (0.3753, -0.07466, -0.9239), (0.1913, -0.03806, -0.9808), (0.1802, -0.07466, 0.9808), (0.3536, -0.1464, 0.9239), (0.5133, -0.2126, 0.8315), (0.6533, -0.2706, 0.7071), (0.7682, -0.3182, 0.5556), (0.8536, -0.3536, 0.3827), (0.9061, -0.3753, 0.1951), (0.9239, -0.3827, 7.55e-08), (0.9061, -0.3753, -0.1951), (0.8536, -0.3536, -0.3827), (0.7682, -0.3182, -0.5556), (0.6533, -0.2706, -0.7071), (0.5133, -0.2126, -0.8315), (0.3536, -0.1464, -0.9239), (0.1802, -0.07466, -0.9808), (0.1622, -0.1084, 0.9808), (0.3182, -0.2126, 0.9239), (0.4619, -0.3087, 0.8315), (0.5879, -0.3928, 0.7071), (0.6913, -0.4619, 0.5556), (0.7682, -0.5133, 0.3827), (0.8155, -0.5449, 0.1951), (0.8315, -0.5556, 7.55e-08), (0.8155, -0.5449, -0.1951), (0.7682, -0.5133, -0.3827), (0.6913, -0.4619, -0.5556), (0.5879, -0.3928, -0.7071), (0.4619, -0.3087, -0.8315), (0.3182, -0.2126, -0.9239), (0.1622, -0.1084, -0.9808), (0.138, -0.1379, 0.9808), (0.2706, -0.2706, 0.9239), (0.3928, -0.3928, 0.8315), (0.5, -0.5, 0.7071), (0.5879, -0.5879, 0.5556), (0.6533, -0.6533, 0.3827), (0.6935, -0.6935, 0.1951), (0.7071, -0.7071, 7.55e-08), (0.6935, -0.6935, -0.1951), (0.6533, -0.6533, -0.3827), (0.5879, -0.5879, -0.5556), (0.5, -0.5, -0.7071), (0.3928, -0.3928, -0.8315), (0.2706, -0.2706, -0.9239), (0.1379, -0.1379, -0.9808), (0.1084, -0.1622, 0.9808), (0.2126, -0.3182, 0.9239), (0.3087, -0.4619, 0.8315), (0.3928, -0.5879, 0.7071), (0.4619, -0.6913, 0.5556), (0.5133, -0.7682, 0.3827), (0.5449, -0.8155, 0.1951), (0.5556, -0.8315, 7.55e-08), (0.5449, -0.8155, -0.1951), (0.5133, -0.7682, -0.3827), (0.4619, -0.6913, -0.5556), (0.3928, -0.5879, -0.7071), (0.3087, -0.4619, -0.8315), (0.2126, -0.3182, -0.9239), (0.1084, -0.1622, -0.9808), (3.258e-07, 0.0, -1.0), (0.07466, -0.1802, 0.9808), (0.1464, -0.3536, 0.9239), (0.2126, -0.5133, 0.8315), (0.2706, -0.6533, 0.7071), (0.3182, -0.7682, 0.5556), (0.3536, -0.8536, 0.3827), (0.3753, -0.9061, 0.1951), (0.3827, -0.9239, 7.55e-08), (0.3753, -0.9061, -0.1951), (0.3536, -0.8536, -0.3827), (0.3182, -0.7682, -0.5556), (0.2706, -0.6533, -0.7071), (0.2126, -0.5133, -0.8315), (0.1464, -0.3536, -0.9239), (0.07466, -0.1802, -0.9808), (0.03806, -0.1913, 0.9808), (0.07466, -0.3753, 0.9239), (0.1084, -0.5449, 0.8315), (0.1379, -0.6935, 0.7071), (0.1622, -0.8155, 0.5556), (0.1802, -0.9061, 0.3827), (0.1913, -0.9619, 0.1951), (0.1951, -0.9808, 7.55e-08), (0.1913, -0.9619, -0.1951), (0.1802, -0.9061, -0.3827), (0.1622, -0.8155, -0.5556), (0.1379, -0.6935, -0.7071), (0.1084, -0.5449, -0.8315), (0.07466, -0.3753, -0.9239), (0.03806, -0.1913, -0.9808), (3.117e-07, -0.1951, 0.9808), (2.819e-07, -0.3827, 0.9239), (2.819e-07, -0.5556, 0.8315), (1.851e-07, -0.7071, 0.7071), (1.404e-07, -0.8315, 0.5556), (3.192e-07, -0.9239, 0.3827), (9.567e-08, -0.9808, 0.1951), (1.404e-07, -1.0, 7.55e-08), (9.567e-08, -0.9808, -0.1951), (3.192e-07, -0.9239, -0.3827), (1.404e-07, -0.8315, -0.5556), (1.851e-07, -0.7071, -0.7071), (2.596e-07, -0.5556, -0.8315), (2.521e-07, -0.3827, -0.9239), (3.155e-07, -0.1951, -0.9808), (-0.03806, -0.1913, 0.9808), (-0.07466, -0.3753, 0.9239), (-0.1084, -0.5449, 0.8315), (-0.1379, -0.6935, 0.7071), (-0.1622, -0.8155, 0.5556), (-0.1802, -0.9061, 0.3827), (-0.1913, -0.9619, 0.1951), (-0.1951, -0.9808, 7.55e-08), (-0.1913, -0.9619, -0.1951), (-0.1802, -0.9061, -0.3827), (-0.1622, -0.8155, -0.5556), (-0.1379, -0.6935, -0.7071), (-0.1084, -0.5449, -0.8315), (-0.07466, -0.3753, -0.9239), (-0.03806, -0.1913, -0.9808), (-0.07466, -0.1802, 0.9808), (-0.1464, -0.3536, 0.9239), (-0.2126, -0.5133, 0.8315), (-0.2706, -0.6533, 0.7071), (-0.3182, -0.7682, 0.5556), (-0.3536, -0.8536, 0.3827), (-0.3753, -0.9061, 0.1951), (-0.3827, -0.9239, 7.55e-08), (-0.3753, -0.9061, -0.1951), (-0.3536, -0.8536, -0.3827), (-0.3182, -0.7682, -0.5556), (-0.2706, -0.6533, -0.7071), (-0.2126, -0.5133, -0.8315), (-0.1464, -0.3536, -0.9239), (-0.07466, -0.1802, -0.9808), (-0.1084, -0.1622, 0.9808), (-0.2126, -0.3182, 0.9239), (-0.3087, -0.4619, 0.8315), (-0.3928, -0.5879, 0.7071), (-0.4619, -0.6913, 0.5556), (-0.5133, -0.7682, 0.3827), (-0.5449, -0.8155, 0.1951), (-0.5556, -0.8315, 7.55e-08), (-0.5449, -0.8155, -0.1951), (-0.5133, -0.7682, -0.3827), (-0.4619, -0.6913, -0.5556), (-0.3928, -0.5879, -0.7071), (-0.3087, -0.4619, -0.8315), (-0.2126, -0.3182, -0.9239), (-0.1084, -0.1622, -0.9808), (-0.1379, -0.1379, 0.9808), (-0.2706, -0.2706, 0.9239), (-0.3928, -0.3928, 0.8315), (-0.5, -0.5, 0.7071), (-0.5879, -0.5879, 0.5556), (-0.6533, -0.6533, 0.3827), (-0.6935, -0.6935, 0.1951), (-0.7071, -0.7071, 7.55e-08), (-0.6935, -0.6935, -0.1951), (-0.6533, -0.6533, -0.3827), (-0.5879, -0.5879, -0.5556), (-0.5, -0.5, -0.7071), (-0.3928, -0.3928, -0.8315), (-0.2706, -0.2706, -0.9239), (-0.1379, -0.1379, -0.9808), (-0.1622, -0.1084, 0.9808), (-0.3182, -0.2126, 0.9239), (-0.4619, -0.3087, 0.8315), (-0.5879, -0.3928, 0.7071), (-0.6913, -0.4619, 0.5556), (-0.7682, -0.5133, 0.3827), (-0.8155, -0.5449, 0.1951), (-0.8315, -0.5556, 7.55e-08), (-0.8155, -0.5449, -0.1951), (-0.7682, -0.5133, -0.3827), (-0.6913, -0.4619, -0.5556), (-0.5879, -0.3928, -0.7071), (-0.4619, -0.3087, -0.8315), (-0.3182, -0.2126, -0.9239), (-0.1622, -0.1084, -0.9808), (2.48e-08, -1.247e-07, 1.0), (-0.1802, -0.07466, 0.9808), (-0.3536, -0.1464, 0.9239), (-0.5133, -0.2126, 0.8315), (-0.6533, -0.2706, 0.7071), (-0.7682, -0.3182, 0.5556), (-0.8536, -0.3536, 0.3827), (-0.9061, -0.3753, 0.1951), (-0.9239, -0.3827, 7.55e-08), (-0.9061, -0.3753, -0.1951), (-0.8536, -0.3536, -0.3827), (-0.7682, -0.3182, -0.5556), (-0.6533, -0.2706, -0.7071), (-0.5133, -0.2126, -0.8315), (-0.3536, -0.1464, -0.9239), (-0.1802, -0.07466, -0.9808), (-0.1913, -0.03806, 0.9808), (-0.3753, -0.07466, 0.9239), (-0.5449, -0.1084, 0.8315), (-0.6935, -0.1379, 0.7071), (-0.8155, -0.1622, 0.5556), (-0.9061, -0.1802, 0.3827), (-0.9619, -0.1913, 0.1951), (-0.9808, -0.1951, 7.55e-08), (-0.9619, -0.1913, -0.1951), (-0.9061, -0.1802, -0.3827), (-0.8155, -0.1622, -0.5556), (-0.6935, -0.1379, -0.7071), (-0.5449, -0.1084, -0.8315), (-0.3753, -0.07466, -0.9239), (-0.1913, -0.03806, -0.9808)], [], [(13, 12, 27, 28), (9, 8, 23, 24), (5, 4, 19, 20), (1, 0, 15, 16), (14, 13, 28, 29), (10, 9, 24, 25), (6, 5, 20, 21), (2, 1, 16, 17), (3, 2, 17, 18), (11, 10, 25, 26), (7, 6, 21, 22), (8, 7, 22, 23), (4, 3, 18, 19), (12, 11, 26, 27), (28, 27, 42, 43), (24, 23, 38, 39), (20, 19, 34, 35), (16, 15, 30, 31), (17, 16, 31, 32), (29, 28, 43, 44), (25, 24, 39, 40), (21, 20, 35, 36), (22, 21, 36, 37), (18, 17, 32, 33), (26, 25, 40, 41), (27, 26, 41, 42), (23, 22, 37, 38), (19, 18, 33, 34), (34, 33, 48, 49), (42, 41, 56, 57), (38, 37, 52, 53), (39, 38, 53, 54), (35, 34, 49, 50), (31, 30, 45, 46), (43, 42, 57, 58), (44, 43, 58, 59), (40, 39, 54, 55), (36, 35, 50, 51), (32, 31, 46, 47), (41, 40, 55, 56), (37, 36, 51, 52), (33, 32, 47, 48), (56, 55, 70, 71), (52, 51, 66, 67), (48, 47, 62, 63), (57, 56, 71, 72), (53, 52, 67, 68), (49, 48, 63, 64), (46, 45, 60, 61), (58, 57, 72, 73), (54, 53, 68, 69), (50, 49, 64, 65), (51, 50, 65, 66), (47, 46, 61, 62), (59, 58, 73, 74), (55, 54, 69, 70), (74, 73, 88, 89), (70, 69, 84, 85), (66, 65, 80, 81), (62, 61, 76, 77), (63, 62, 77, 78), (71, 70, 85, 86), (67, 66, 81, 82), (68, 67, 82, 83), (64, 63, 78, 79), (72, 71, 86, 87), (73, 72, 87, 88), (69, 68, 83, 84), (65, 64, 79, 80), (61, 60, 75, 76), (80, 79, 94, 95), (76, 75, 90, 91), (88, 87, 102, 103), (84, 83, 98, 99), (85, 84, 99, 100), (81, 80, 95, 96), (77, 76, 91, 92), (89, 88, 103, 104), (86, 85, 100, 101), (82, 81, 96, 97), (78, 77, 92, 93), (87, 86, 101, 102), (83, 82, 97, 98), (79, 78, 93, 94), (102, 101, 116, 117), (98, 97, 112, 113), (94, 93, 108, 109), (103, 102, 117, 118), (99, 98, 113, 114), (95, 94, 109, 110), (91, 90, 105, 106), (92, 91, 106, 107), (104, 103, 118, 119), (100, 99, 114, 115), (96, 95, 110, 111), (97, 96, 111, 112), (93, 92, 107, 108), (101, 100, 115, 116), (116, 115, 130, 131), (112, 111, 126, 127), (108, 107, 122, 123), (109, 108, 123, 124), (117, 116, 131, 132), (113, 112, 127, 128), (114, 113, 128, 129), (110, 109, 124, 125), (106, 105, 120, 121), (118, 117, 132, 133), (119, 118, 133, 134), (115, 114, 129, 130), (111, 110, 125, 126), (107, 106, 121, 122), (126, 125, 140, 141), (122, 121, 136, 137), (134, 133, 148, 149), (130, 129, 144, 145), (131, 130, 145, 146), (127, 126, 141, 142), (123, 122, 137, 138), (132, 131, 146, 147), (128, 127, 142, 143), (124, 123, 138, 139), (121, 120, 135, 136), (133, 132, 147, 148), (129, 128, 143, 144), (125, 124, 139, 140), (148, 147, 162, 163), (144, 143, 158, 159), (140, 139, 154, 155), (136, 135, 150, 151), (149, 148, 163, 164), (145, 144, 159, 160), (141, 140, 155, 156), (137, 136, 151, 152), (138, 137, 152, 153), (146, 145, 160, 161), (142, 141, 156, 157), (143, 142, 157, 158), (139, 138, 153, 154), (147, 146, 161, 162), (162, 161, 176, 177), (158, 157, 172, 173), (154, 153, 168, 169), (155, 154, 169, 170), (151, 150, 165, 166), (163, 162, 177, 178), (159, 158, 173, 174), (160, 159, 174, 175), (156, 155, 170, 171), (152, 151, 166, 167), (164, 163, 178, 179), (161, 160, 175, 176), (157, 156, 171, 172), (153, 152, 167, 168), (172, 171, 186, 187), (168, 167, 182, 183), (176, 175, 190, 191), (177, 176, 191, 192), (173, 172, 187, 188), (169, 168, 183, 184), (178, 177, 192, 193), (174, 173, 188, 189), (170, 169, 184, 185), (166, 165, 180, 181), (167, 166, 181, 182), (179, 178, 193, 194), (175, 174, 189, 190), (171, 170, 185, 186), (194, 193, 208, 209), (190, 189, 204, 205), (186, 185, 200, 201), (182, 181, 196, 197), (191, 190, 205, 206), (187, 186, 201, 202), (183, 182, 197, 198), (184, 183, 198, 199), (192, 191, 206, 207), (188, 187, 202, 203), (189, 188, 203, 204), (185, 184, 199, 200), (181, 180, 195, 196), (193, 192, 207, 208), (196, 195, 210, 211), (208, 207, 222, 223), (204, 203, 218, 219), (200, 199, 214, 215), (201, 200, 215, 216), (197, 196, 211, 212), (209, 208, 223, 224), (205, 204, 219, 220), (206, 205, 220, 221), (202, 201, 216, 217), (198, 197, 212, 213), (207, 206, 221, 222), (203, 202, 217, 218), (199, 198, 213, 214), (218, 217, 232, 233), (214, 213, 228, 229), (222, 221, 236, 237), (223, 222, 237, 238), (219, 218, 233, 234), (215, 214, 229, 230), (211, 210, 225, 226), (224, 223, 238, 239), (220, 219, 234, 235), (216, 215, 230, 231), (212, 211, 226, 227), (213, 212, 227, 228), (221, 220, 235, 236), (217, 216, 231, 232), (236, 235, 250, 251), (232, 231, 246, 247), (228, 227, 242, 243), (237, 236, 251, 252), (233, 232, 247, 248), (229, 228, 243, 244), (230, 229, 244, 245), (226, 225, 240, 241), (238, 237, 252, 253), (234, 233, 248, 249), (235, 234, 249, 250), (231, 230, 245, 246), (227, 226, 241, 242), (239, 238, 253, 254), (242, 241, 256, 257), (254, 253, 268, 269), (250, 249, 264, 265), (246, 245, 260, 261), (247, 246, 261, 262), (243, 242, 257, 258), (251, 250, 265, 266), (252, 251, 266, 267), (248, 247, 262, 263), (244, 243, 258, 259), (253, 252, 267, 268), (249, 248, 263, 264), (245, 244, 259, 260), (241, 240, 255, 256), (264, 263, 278, 279), (260, 259, 274, 275), (256, 255, 270, 271), (268, 267, 282, 283), (269, 268, 283, 284), (265, 264, 279, 280), (261, 260, 275, 276), (257, 256, 271, 272), (266, 265, 280, 281), (262, 261, 276, 277), (258, 257, 272, 273), (259, 258, 273, 274), (267, 266, 281, 282), (263, 262, 277, 278), (282, 281, 296, 297), (278, 277, 292, 293), (274, 273, 288, 289), (271, 270, 285, 286), (283, 282, 297, 298), (279, 278, 293, 294), (275, 274, 289, 290), (276, 275, 290, 291), (272, 271, 286, 287), (284, 283, 298, 299), (280, 279, 294, 295), (281, 280, 295, 296), (277, 276, 291, 292), (273, 272, 287, 288), (288, 287, 302, 303), (296, 295, 310, 311), (292, 291, 306, 307), (293, 292, 307, 308), (289, 288, 303, 304), (297, 296, 311, 312), (298, 297, 312, 313), (294, 293, 308, 309), (290, 289, 304, 305), (286, 285, 300, 301), (299, 298, 313, 314), (295, 294, 309, 310), (291, 290, 305, 306), (287, 286, 301, 302), (310, 309, 324, 325), (306, 305, 320, 321), (302, 301, 316, 317), (314, 313, 328, 329), (311, 310, 325, 326), (307, 306, 321, 322), (303, 302, 317, 318), (312, 311, 326, 327), (308, 307, 322, 323), (304, 303, 318, 319), (305, 304, 319, 320), (301, 300, 315, 316), (313, 312, 327, 328), (309, 308, 323, 324), (328, 327, 343, 344), (324, 323, 339, 340), (320, 319, 335, 336), (316, 315, 331, 332), (317, 316, 332, 333), (329, 328, 344, 345), (325, 324, 340, 341), (321, 320, 336, 337), (322, 321, 337, 338), (318, 317, 333, 334), (326, 325, 341, 342), (327, 326, 342, 343), (323, 322, 338, 339), (319, 318, 334, 335), (335, 334, 349, 350), (343, 342, 357, 358), (339, 338, 353, 354), (340, 339, 354, 355), (336, 335, 350, 351), (332, 331, 346, 347), (344, 343, 358, 359), (345, 344, 359, 360), (341, 340, 355, 356), (337, 336, 351, 352), (333, 332, 347, 348), (342, 341, 356, 357), (338, 337, 352, 353), (334, 333, 348, 349), (357, 356, 371, 372), (353, 352, 367, 368), (349, 348, 363, 364), (358, 357, 372, 373), (354, 353, 368, 369), (350, 349, 364, 365), (347, 346, 361, 362), (359, 358, 373, 374), (355, 354, 369, 370), (351, 350, 365, 366), (352, 351, 366, 367), (348, 347, 362, 363), (360, 359, 374, 375), (356, 355, 370, 371), (375, 374, 389, 390), (371, 370, 385, 386), (367, 366, 381, 382), (363, 362, 377, 378), (364, 363, 378, 379), (372, 371, 386, 387), (368, 367, 382, 383), (369, 368, 383, 384), (365, 364, 379, 380), (373, 372, 387, 388), (374, 373, 388, 389), (370, 369, 384, 385), (366, 365, 380, 381), (362, 361, 376, 377), (381, 380, 395, 396), (377, 376, 391, 392), (389, 388, 403, 404), (385, 384, 399, 400), (386, 385, 400, 401), (382, 381, 396, 397), (378, 377, 392, 393), (390, 389, 404, 405), (387, 386, 401, 402), (383, 382, 397, 398), (379, 378, 393, 394), (388, 387, 402, 403), (384, 383, 398, 399), (380, 379, 394, 395), (403, 402, 417, 418), (399, 398, 413, 414), (395, 394, 409, 410), (404, 403, 418, 419), (400, 399, 414, 415), (396, 395, 410, 411), (392, 391, 406, 407), (393, 392, 407, 408), (405, 404, 419, 420), (401, 400, 415, 416), (397, 396, 411, 412), (398, 397, 412, 413), (394, 393, 408, 409), (402, 401, 416, 417), (417, 416, 431, 432), (413, 412, 427, 428), (409, 408, 423, 424), (410, 409, 424, 425), (418, 417, 432, 433), (414, 413, 428, 429), (415, 414, 429, 430), (411, 410, 425, 426), (407, 406, 421, 422), (419, 418, 433, 434), (420, 419, 434, 435), (416, 415, 430, 431), (412, 411, 426, 427), (408, 407, 422, 423), (427, 426, 441, 442), (423, 422, 437, 438), (435, 434, 449, 450), (431, 430, 445, 446), (432, 431, 446, 447), (428, 427, 442, 443), (424, 423, 438, 439), (433, 432, 447, 448), (429, 428, 443, 444), (425, 424, 439, 440), (422, 421, 436, 437), (434, 433, 448, 449), (430, 429, 444, 445), (426, 425, 440, 441), (449, 448, 464, 465), (445, 444, 460, 461), (441, 440, 456, 457), (437, 436, 452, 453), (450, 449, 465, 466), (446, 445, 461, 462), (442, 441, 457, 458), (438, 437, 453, 454), (439, 438, 454, 455), (447, 446, 462, 463), (443, 442, 458, 459), (444, 443, 459, 460), (440, 439, 455, 456), (448, 447, 463, 464), (464, 463, 478, 479), (460, 459, 474, 475), (456, 455, 470, 471), (457, 456, 471, 472), (453, 452, 467, 468), (465, 464, 479, 480), (461, 460, 475, 476), (462, 461, 476, 477), (458, 457, 472, 473), (454, 453, 468, 469), (466, 465, 480, 481), (463, 462, 477, 478), (459, 458, 473, 474), (455, 454, 469, 470), (330, 14, 29), (0, 451, 15), (330, 29, 44), (15, 451, 30), (30, 451, 45), (330, 44, 59), (330, 59, 74), (45, 451, 60), (330, 74, 89), (60, 451, 75), (330, 89, 104), (75, 451, 90), (90, 451, 105), (330, 104, 119), (330, 119, 134), (105, 451, 120), (330, 134, 149), (120, 451, 135), (330, 149, 164), (135, 451, 150), (150, 451, 165), (330, 164, 179), (330, 179, 194), (165, 451, 180), (330, 194, 209), (180, 451, 195), (330, 209, 224), (195, 451, 210), (210, 451, 225), (330, 224, 239), (330, 239, 254), (225, 451, 240), (330, 254, 269), (240, 451, 255), (330, 269, 284), (255, 451, 270), (270, 451, 285), (330, 284, 299), (330, 299, 314), (285, 451, 300), (330, 314, 329), (300, 451, 315), (330, 329, 345), (315, 451, 331), (331, 451, 346), (330, 345, 360), (330, 360, 375), (346, 451, 361), (330, 375, 390), (361, 451, 376), (330, 390, 405), (376, 451, 391), (391, 451, 406), (330, 405, 420), (330, 420, 435), (406, 451, 421), (330, 435, 450), (421, 451, 436), (330, 450, 466), (436, 451, 452), (452, 451, 467), (330, 466, 481), (474, 473, 6, 7), (470, 469, 2, 3), (330, 481, 14), (478, 477, 10, 11), (479, 478, 11, 12), (475, 474, 7, 8), (471, 470, 3, 4), (467, 451, 0), (480, 479, 12, 13), (476, 475, 8, 9), (472, 471, 4, 5), (468, 467, 0, 1), (469, 468, 1, 2), (481, 480, 13, 14), (477, 476, 9, 10), (473, 472, 5, 6)])
me_sphere_001.use_remesh_preserve_volume = False
me_sphere_001.use_remesh_preserve_attributes = False
me_sphere_001.use_mirror_vertex_groups = False
me_sphere_001.update()
me_cube_001 = bpy.data.meshes.new('Cube.001')
me_cube_001.from_pydata([(-1.662, -1.0, -0.723), (-1.662, 1.0, -0.723), (1.354, 1.0, 0.6457), (1.354, -1.0, 0.6457), (-1.898, -1.0, -0.4394), (-1.898, 1.0, -0.4394), (1.367, 1.0, 1.234), (1.367, -1.0, 1.234), (-0.4337, 1.0, 0.4609), (-0.08493, 1.0, -0.4121), (-0.4337, -1.0, 0.4609), (-0.08493, -1.0, -0.4121), (0.5412, 1.0, 0.3941), (0.7201, -1.0, -0.09477), (0.7201, 1.0, -0.09477), (0.5412, -1.0, 0.3941), (-0.8342, 1.0, -0.74), (-1.07, -1.0, -0.3036), (-1.07, 1.0, -0.3036), (-0.8342, -1.0, -0.74), (0.9091, 1.0, 0.6058), (1.052, -1.0, 0.209), (1.052, 1.0, 0.209), (0.9091, -1.0, 0.6058), (1.158, 1.0, 0.8924), (1.23, -1.0, 0.4361), (1.23, 1.0, 0.4361), (1.158, -1.0, 0.8924), (-1.823, -1.0, -0.5982), (-1.823, 1.0, -0.5982), (1.422, 1.0, 1.059), (1.422, -1.0, 1.059), (-0.2577, 1.0, 0.02649), (0.63, 1.0, 0.1513), (-0.9509, 1.0, -0.5126), (0.9799, 1.0, 0.4088), (1.194, 1.0, 0.6658), (-1.912, -1.0, -0.5047), (-1.912, 1.0, -0.5047), (1.417, 1.0, 1.171), (1.417, -1.0, 1.171), (-0.3429, 1.0, 0.2428), (0.5856, 1.0, 0.2727), (-1.01, 1.0, -0.3958), (0.9445, 1.0, 0.5073), (1.176, 1.0, 0.7791), (-1.758, 1.0, -0.6542), (1.411, 1.0, 0.8396), (1.411, -1.0, 0.8396), (-0.1771, 1.0, -0.1782), (0.672, 1.0, 0.03647), (-0.8946, 1.0, -0.6232), (1.013, 1.0, 0.3155), (1.211, 1.0, 0.5586), (-1.758, -1.0, -0.6542), (0.3352, 1.0, -0.3274), (0.04748, -1.0, 0.4059), (0.04748, 1.0, 0.4059), (0.3352, -1.0, -0.3274), (0.1848, 1.0, 0.08872), (0.1199, 1.0, 0.2577), (0.2462, 1.0, -0.07121), (-0.7262, 1.0, 0.01683), (-0.4592, -1.0, -0.657), (-0.4592, 1.0, -0.657), (-0.7262, -1.0, 0.01683), (-0.6022, 1.0, -0.2414), (-0.6746, 1.0, -0.07459), (-0.5337, 1.0, -0.3993), (-1.284, 1.0, -0.7733), (-1.533, -1.0, -0.4192), (-1.533, 1.0, -0.4192), (-1.284, -1.0, -0.7733), (-1.385, 1.0, -0.5516), (-1.443, 1.0, -0.4609), (-1.33, 1.0, -0.6375), (-1.275, 1.0, -0.3718), (-1.048, -1.0, -0.7558), (-1.048, 1.0, -0.7558), (-1.275, -1.0, -0.3718), (-1.158, 1.0, -0.5312), (-1.216, 1.0, -0.4268), (-1.102, 1.0, -0.63), (-0.6305, 1.0, -0.6949), (-0.8794, -1.0, -0.1333), (-0.7615, 1.0, -0.3653), (-0.8279, 1.0, -0.2214), (-0.6986, 1.0, -0.5016), (-0.8794, 1.0, -0.1333), (-0.6305, -1.0, -0.6949), (-0.5261, 1.0, 0.3531), (-0.1985, -1.0, -0.4864), (-0.1985, 1.0, -0.4864), (-0.5261, -1.0, 0.3531), (-0.3622, 1.0, -0.05483), (-0.4436, 1.0, 0.1464), (-0.2853, 1.0, -0.2453), (0.06498, 1.0, -0.3819), (-0.2631, -1.0, 0.4789), (-0.0998, 1.0, 0.04869), (-0.1777, 1.0, 0.2481), (-0.02603, 1.0, -0.14), (-0.2631, 1.0, 0.4789), (0.06498, -1.0, -0.3819), (0.2847, 1.0, 0.3759), (0.5143, -1.0, -0.2192), (0.5143, 1.0, -0.2192), (0.2847, -1.0, 0.3759), (0.3919, 1.0, 0.1179), (0.3366, 1.0, 0.2647), (0.4443, 1.0, -0.0211), (-1.662, -1.0, -0.723), (1.354, -1.0, 0.6457), (-1.898, -1.0, -0.4394), (1.367, -1.0, 1.234), (-0.4337, -1.0, 0.4609), (-0.08493, -1.0, -0.4121), (0.7201, -1.0, -0.09477), (0.5412, -1.0, 0.3941), (-1.07, -1.0, -0.3036), (-0.8342, -1.0, -0.74), (1.052, -1.0, 0.209), (0.9091, -1.0, 0.6058), (1.23, -1.0, 0.4361), (1.158, -1.0, 0.8924), (-1.823, -1.0, -0.5982), (1.422, -1.0, 1.059), (-1.912, -1.0, -0.5047), (1.417, -1.0, 1.171), (1.411, -1.0, 0.8396), (-1.758, -1.0, -0.6542), (0.04748, -1.0, 0.4059), (0.3352, -1.0, -0.3274), (-0.4592, -1.0, -0.657), (-0.7262, -1.0, 0.01683), (-1.533, -1.0, -0.4192), (-1.284, -1.0, -0.7733), (-1.048, -1.0, -0.7558), (-1.275, -1.0, -0.3718), (-0.8794, -1.0, -0.1333), (-0.6305, -1.0, -0.6949), (-0.1985, -1.0, -0.4864), (-0.5261, -1.0, 0.3531), (-0.2631, -1.0, 0.4789), (0.06498, -1.0, -0.3819), (0.5143, -1.0, -0.2192), (0.2847, -1.0, 0.3759), (-0.2872, -7.906, -0.08252), (-0.05901, -7.906, 0.02101), (-0.305, -7.906, -0.06107), (-0.05809, -7.906, 0.06553), (-0.1943, -7.906, 0.007033), (-0.1679, -7.906, -0.059), (-0.107, -7.906, -0.035), (-0.1205, -7.906, 0.001977), (-0.2424, -7.906, -0.0508), (-0.2246, -7.906, -0.08381), (-0.08192, -7.906, -0.01202), (-0.09271, -7.906, 0.01799), (-0.06841, -7.906, 0.005154), (-0.0739, -7.906, 0.03967), (-0.2994, -7.906, -0.07308), (-0.05391, -7.906, 0.05226), (-0.181, -7.906, -0.02583), (-0.1138, -7.906, -0.01638), (-0.2334, -7.906, -0.06661), (-0.08735, -7.906, 0.003088), (-0.07117, -7.906, 0.02253), (-0.3061, -7.906, -0.06601), (-0.05429, -7.906, 0.06075), (-0.1874, -7.906, -0.00947), (-0.1172, -7.906, -0.007204), (-0.2379, -7.906, -0.05778), (-0.09003, -7.906, 0.01054), (-0.07254, -7.906, 0.0311), (-0.05473, -7.906, 0.03568), (-0.1749, -7.906, -0.04131), (-0.1106, -7.906, -0.02507), (-0.2291, -7.906, -0.07497), (-0.08481, -7.906, -0.003965), (-0.06988, -7.906, 0.01442), (-0.2944, -7.906, -0.07732), (-0.1579, -7.906, 0.002873), (-0.1361, -7.906, -0.0526), (-0.1475, -7.906, -0.02112), (-0.1524, -7.906, -0.00834), (-0.1429, -7.906, -0.03322), (-0.1962, -7.906, -0.07753), (-0.2164, -7.906, -0.02656), (-0.207, -7.906, -0.04609), (-0.2125, -7.906, -0.03347), (-0.2018, -7.906, -0.05804), (-0.2775, -7.906, -0.05954), (-0.2586, -7.906, -0.08632), (-0.2662, -7.906, -0.06956), (-0.2706, -7.906, -0.06269), (-0.2621, -7.906, -0.07605), (-0.2408, -7.906, -0.08501), (-0.249, -7.906, -0.06801), (-0.2535, -7.906, -0.06012), (-0.2448, -7.906, -0.07548), (-0.2579, -7.906, -0.05596), (-0.228, -7.906, -0.03792), (-0.2092, -7.906, -0.0804), (-0.2191, -7.906, -0.05547), (-0.2241, -7.906, -0.04458), (-0.2143, -7.906, -0.06577), (-0.1765, -7.906, -0.06463), (-0.1889, -7.906, -0.03198), (-0.195, -7.906, -0.01676), (-0.1831, -7.906, -0.04639), (-0.2013, -7.906, -0.001124), (-0.1814, -7.906, 0.00839), (-0.1566, -7.906, -0.05672), (-0.169, -7.906, -0.02415), (-0.1749, -7.906, -0.009067), (-0.1634, -7.906, -0.03842), (-0.1226, -7.906, -0.04441), (-0.1318, -7.906, -0.01892), (-0.136, -7.906, -0.007811), (-0.1279, -7.906, -0.02943), (-0.1399, -7.906, 0.0006019)], [], [(54, 46, 1, 0), (53, 47, 2, 26), (47, 48, 3, 2), (25, 26, 2, 3), (70, 71, 5, 4), (96, 49, 9, 92), (91, 92, 9, 11), (98, 102, 8, 10), (110, 50, 14, 106), (105, 106, 14, 13), (23, 20, 12, 15), (84, 88, 18, 17), (82, 51, 16, 78), (77, 78, 16, 19), (50, 52, 22, 14), (13, 14, 22, 21), (27, 24, 20, 23), (52, 53, 26, 22), (21, 22, 26, 25), (7, 6, 24, 27), (37, 38, 29, 28), (45, 39, 30, 36), (39, 40, 31, 30), (95, 41, 32, 94), (109, 42, 33, 108), (81, 43, 34, 80), (42, 44, 35, 33), (44, 45, 36, 35), (4, 5, 38, 37), (24, 6, 39, 45), (6, 7, 40, 39), (90, 8, 41, 95), (104, 12, 42, 109), (76, 18, 43, 81), (12, 20, 44, 42), (20, 24, 45, 44), (28, 29, 46, 54), (36, 30, 47, 53), (30, 31, 48, 47), (94, 32, 49, 96), (108, 33, 50, 110), (63, 91, 141, 133), (25, 3, 112, 123), (80, 34, 51, 82), (33, 35, 52, 50), (21, 25, 123, 121), (35, 36, 53, 52), (93, 65, 134, 142), (23, 15, 118, 122), (107, 104, 57, 56), (101, 61, 55, 97), (103, 97, 55, 58), (19, 89, 140, 120), (100, 60, 59, 99), (28, 54, 130, 125), (102, 57, 60, 100), (107, 56, 131, 146), (99, 59, 61, 101), (87, 68, 64, 83), (89, 83, 64, 63), (7, 27, 124, 114), (93, 90, 62, 65), (86, 67, 66, 85), (65, 84, 139, 134), (88, 62, 67, 86), (48, 31, 126, 129), (85, 66, 68, 87), (3, 48, 129, 112), (103, 58, 132, 144), (79, 76, 71, 70), (46, 75, 69, 1), (0, 1, 69, 72), (13, 21, 121, 117), (38, 74, 73, 29), (17, 79, 138, 119), (5, 71, 74, 38), (40, 7, 114, 128), (29, 73, 75, 46), (75, 82, 78, 69), (72, 69, 78, 77), (74, 81, 80, 73), (71, 76, 81, 74), (73, 80, 82, 75), (91, 11, 116, 141), (17, 18, 76, 79), (70, 4, 113, 135), (72, 77, 137, 136), (15, 107, 146, 118), (27, 23, 122, 124), (65, 62, 88, 84), (58, 105, 145, 132), (4, 37, 127, 113), (37, 28, 125, 127), (51, 87, 83, 16), (19, 16, 83, 89), (43, 86, 85, 34), (18, 88, 86, 43), (34, 85, 87, 51), (68, 96, 92, 64), (63, 64, 92, 91), (67, 95, 94, 66), (62, 90, 95, 67), (66, 94, 96, 68), (84, 17, 119, 139), (10, 8, 90, 93), (11, 103, 144, 116), (79, 70, 135, 138), (56, 98, 143, 131), (54, 0, 111, 130), (56, 57, 102, 98), (98, 10, 115, 143), (77, 19, 120, 137), (0, 72, 136, 111), (49, 101, 97, 9), (11, 9, 97, 103), (41, 100, 99, 32), (8, 102, 100, 41), (32, 99, 101, 49), (61, 110, 106, 55), (58, 55, 106, 105), (60, 109, 108, 59), (57, 104, 109, 60), (59, 108, 110, 61), (10, 93, 142, 115), (15, 12, 104, 107), (31, 40, 128, 126), (89, 63, 133, 140), (105, 13, 117, 145), (146, 131, 182, 221), (145, 117, 153, 217), (135, 113, 149, 192), (125, 130, 181, 161), (132, 145, 217, 183), (124, 122, 158, 160), (111, 136, 193, 147), (134, 139, 202, 188), (119, 138, 201, 155), (143, 115, 151, 212), (128, 114, 150, 169), (140, 133, 187, 203), (121, 123, 159, 157), (116, 144, 213, 152), (129, 126, 162, 175), (137, 120, 156, 197), (118, 146, 221, 154), (112, 129, 175, 148), (133, 141, 207, 187), (117, 121, 157, 153), (144, 132, 183, 213), (138, 135, 192, 201), (122, 118, 154, 158), (123, 112, 148, 159), (126, 128, 169, 162), (127, 125, 161, 168), (139, 119, 155, 202), (120, 140, 203, 156), (131, 143, 212, 182), (141, 116, 152, 207), (115, 142, 211, 151), (136, 137, 197, 193), (114, 124, 160, 150), (130, 111, 147, 181), (142, 134, 188, 211), (113, 127, 168, 149), (196, 181, 147, 193), (216, 176, 152, 213), (179, 177, 153, 157), (206, 178, 156, 203), (180, 179, 157, 159), (175, 180, 159, 148), (195, 168, 161, 194), (215, 170, 163, 214), (173, 171, 164, 166), (205, 172, 165, 204), (174, 173, 166, 167), (169, 174, 167, 162), (192, 149, 168, 195), (212, 151, 170, 215), (158, 154, 171, 173), (202, 155, 172, 205), (160, 158, 173, 174), (150, 160, 174, 169), (194, 161, 181, 196), (214, 163, 176, 216), (166, 164, 177, 179), (204, 165, 178, 206), (167, 166, 179, 180), (162, 167, 180, 175), (220, 186, 183, 217), (219, 185, 184, 218), (221, 182, 185, 219), (218, 184, 186, 220), (210, 191, 187, 207), (209, 190, 189, 208), (211, 188, 190, 209), (208, 189, 191, 210), (200, 196, 193, 197), (199, 195, 194, 198), (201, 192, 195, 199), (198, 194, 196, 200), (178, 200, 197, 156), (172, 199, 198, 165), (155, 201, 199, 172), (165, 198, 200, 178), (191, 206, 203, 187), (190, 205, 204, 189), (188, 202, 205, 190), (189, 204, 206, 191), (176, 210, 207, 152), (170, 209, 208, 163), (151, 211, 209, 170), (163, 208, 210, 176), (186, 216, 213, 183), (185, 215, 214, 184), (182, 212, 215, 185), (184, 214, 216, 186), (177, 220, 217, 153), (171, 219, 218, 164), (154, 221, 219, 171), (164, 218, 220, 177)])
me_cube_001.use_remesh_preserve_volume = False
me_cube_001.use_remesh_preserve_attributes = False
me_cube_001.use_mirror_vertex_groups = False
me_cube_001.update()
me_cube = bpy.data.meshes.new('Cube')
me_cube.from_pydata([(-2.258, -0.5375, -4.386), (-2.356, 1.52, -4.086), (3.972, 1.546, -2.258), (4.08, -0.8794, -2.608), (-2.63, -1.525, 5.714), (-2.63, 0.4748, 5.714), (0.1295, 0.4748, 6.366), (0.1295, -1.525, 6.366), (-1.04, 0.4748, 6.714), (0.2527, 1.257, -5.009), (-1.04, -1.525, 6.714), (0.3495, -0.3153, -5.32), (-1.489, 1.376, -4.741), (-1.791, -1.525, 6.489), (-1.791, 0.4748, 6.489), (-1.393, -0.3871, -5.041), (-1.569, 0.4748, 6.591), (-0.6669, -0.3431, -5.22), (-0.7631, 1.316, -4.917), (-1.569, -1.525, 6.591), (-1.848, 1.425, -4.532), (-2.035, -1.525, 6.35), (-2.035, 0.4748, 6.35), (-1.751, -0.4355, -4.832), (-0.7848, 0.4748, 6.716), (1.76, -0.3315, -5.212), (1.662, 1.216, -4.888), (-0.7848, -1.525, 6.716), (-0.6222, 0.4748, 6.691), (2.57, -0.3524, -5.099), (2.47, 1.201, -4.766), (-0.6222, -1.525, 6.691), (-3.249, -1.087, -1.736), (-3.337, 1.993, -1.536), (3.993, 1.916, -0.116), (4.09, -1.262, -0.3323), (0.415, 1.733, -2.037), (0.5209, -0.946, -2.358), (-0.8221, -0.9678, -2.279), (-0.9234, 1.807, -1.986), (-0.4298, 1.773, -2.033), (-0.3259, -0.9537, -2.341), (-1.267, -0.9989, -2.12), (-1.365, 1.855, -1.846), (1.969, 1.682, -1.939), (2.077, -0.9533, -2.271), (2.708, 1.664, -1.858), (2.817, -0.9628, -2.197), (-3.071, 1.757, -2.817), (4.124, 1.741, -1.021), (4.234, -1.109, -1.346), (0.335, 1.499, -3.51), (0.4361, -0.6445, -3.839), (-0.9591, -0.6819, -3.705), (-1.059, 1.579, -3.389), (-0.4459, 1.538, -3.474), (-0.3453, -0.6584, -3.796), (-1.507, -0.7352, -3.473), (-1.607, 1.639, -3.163), (1.806, 1.453, -3.4), (1.908, -0.6582, -3.741), (2.595, 1.436, -3.296), (2.698, -0.6755, -3.642), (-2.971, -0.8183, -3.114), (-0.2922, 0.4748, 6.609), (3.728, -0.6472, -3.746), (3.624, 1.376, -3.389), (-0.2922, -1.525, 6.609), (3.396, 1.8, -0.9102), (3.501, -1.139, -1.201), (3.416, 1.599, -2.072), (3.525, -0.9185, -2.417), (3.156, 1.277, -4.118), (-0.4436, -1.525, 6.663), (3.065, 1.731, -1.352), (3.024, 1.522, -2.659), (-0.4436, 0.4748, 6.663), (3.258, -0.4897, -4.465), (3.175, -1.053, -1.685), (3.13, -0.8071, -3.004), (-2.795, 1.637, -3.487), (4.048, 1.643, -1.633), (4.158, -0.994, -1.98), (0.2942, 1.378, -4.254), (0.3932, -0.481, -4.575), (-1.029, -0.5242, -4.416), (-1.127, 1.464, -4.105), (-0.4538, 1.419, -4.204), (-0.3553, -0.4975, -4.519), (-1.628, -0.5863, -4.152), (-1.726, 1.533, -3.843), (1.723, 1.336, -4.138), (1.823, -0.4958, -4.473), (2.537, 1.32, -4.021), (2.638, -0.5156, -4.364), (-2.697, -0.6728, -3.79), (3.519, 1.489, -2.727), (3.626, -0.7896, -3.077), (3.193, -0.6526, -3.734), (3.089, 1.401, -3.383), (-3.189, -0.9538, -2.425), (-3.283, 1.886, -2.17), (4.059, 1.832, -0.5703), (4.162, -1.193, -0.8381), (0.3752, 1.617, -2.775), (0.4786, -0.8023, -3.099), (-0.8905, -0.8313, -2.993), (-0.9932, 1.69, -2.68), (-0.4383, 1.655, -2.752), (-0.3356, -0.8128, -3.069), (-1.387, -0.8728, -2.797), (-1.49, 1.742, -2.489), (1.888, 1.569, -2.672), (1.993, -0.8127, -3.007), (2.652, 1.551, -2.579), (2.757, -0.8259, -2.92), (3.404, 1.695, -1.48), (3.514, -1.025, -1.821), (3.152, -0.9336, -2.347), (3.044, 1.626, -2.005), (-2.377, -1.401, 1.754), (-2.429, 2.179, 1.732), (2.113, 2.208, 3.537), (2.168, -1.401, 3.553), (-0.3519, 2.182, 2.473), (-0.2984, -1.401, 2.491), (-1.342, -1.401, 2.381), (-1.394, 2.215, 2.358), (-1.069, 2.202, 2.375), (-1.016, -1.401, 2.396), (-1.667, -1.401, 2.454), (-1.719, 2.238, 2.429), (0.4476, 2.151, 2.521), (0.502, -1.401, 2.535), (0.8988, 2.13, 2.527), (0.9539, -1.401, 2.537), (1.385, 2.169, 2.974), (1.44, -1.401, 2.989), (1.207, -1.401, 2.773), (1.153, 2.151, 2.76), (-3.065, 2.188, 0.07169), (3.574, 2.124, 1.201), (3.656, -1.383, 1.101), (0.1359, 2.025, -0.4189), (0.2225, -1.249, -0.5839), (-1.012, -1.256, -0.5708), (-1.095, 2.069, -0.427), (-0.662, 2.05, -0.4535), (-0.5774, -1.25, -0.607), (-1.414, -1.274, -0.4376), (-1.495, 2.098, -0.3093), (1.415, 1.989, -0.3315), (1.504, -1.252, -0.5134), (2.048, 1.972, -0.275), (2.14, -1.255, -0.4646), (2.666, 2.061, 0.4798), (2.752, -1.337, 0.3437), (2.459, -1.302, -0.04205), (2.371, 2.02, 0.1183), (-2.99, -1.325, -0.0106), (-3.297, 2.117, -0.6273), (3.788, 2.04, 0.6188), (3.875, -1.344, 0.4738), (0.2557, 1.91, -1.114), (0.3505, -1.133, -1.349), (-0.9306, -1.149, -1.305), (-1.021, 1.967, -1.099), (-0.5615, 1.942, -1.135), (-0.4695, -1.137, -1.354), (-1.351, -1.175, -1.157), (-1.438, 2.004, -0.9719), (1.651, 1.864, -1.014), (1.75, -1.138, -1.272), (2.329, 1.845, -0.9449), (2.43, -1.144, -1.211), (2.98, 1.959, -0.1204), (3.072, -1.269, -0.3147), (2.765, -1.214, -0.7428), (2.669, 1.906, -0.5155), (-3.218, -1.243, -0.7518), (-3.105, -1.288, -0.3739), (-3.182, 2.155, -0.2722), (3.673, 2.079, 0.8743), (3.758, -1.364, 0.7507), (0.1918, 1.974, -0.7432), (0.282, -1.199, -0.939), (-0.9742, -1.21, -0.9115), (-1.06, 2.024, -0.7405), (-0.6151, 2.002, -0.7714), (-0.5272, -1.201, -0.9537), (-1.385, -1.232, -0.7714), (-1.468, 2.056, -0.6182), (1.525, 1.933, -0.6502), (1.618, -1.203, -0.8655), (2.179, 1.915, -0.5877), (2.274, -1.207, -0.8113), (2.812, 2.015, 0.1998), (2.901, -1.309, 0.03813), (2.601, -1.265, -0.3673), (2.509, 1.969, -0.1774), (-3.344, 2.06, -1.075), (3.883, 1.984, 0.2726), (3.974, -1.31, 0.09624), (0.3348, 1.824, -1.573), (0.4363, -1.038, -1.862), (-0.876, -1.06, -1.797), (-0.9716, 1.891, -1.544), (-0.4953, 1.861, -1.586), (-0.3972, -1.045, -1.855), (-1.309, -1.092, -1.639), (-1.401, 1.932, -1.411), (1.807, 1.771, -1.465), (1.914, -1.043, -1.781), (2.515, 1.75, -1.387), (2.624, -1.051, -1.713), (3.188, 1.883, -0.5171), (3.287, -1.209, -0.757), (2.97, -1.14, -1.213), (2.867, 1.821, -0.9339), (-3.261, -1.174, -1.233), (-2.497, -1.391, 1.069), (-2.57, 2.267, 1.109), (3.359, 2.187, 1.717), (3.438, -1.399, 1.646), (-0.1197, 2.211, 1.061), (-0.04358, -1.385, 0.9974), (-1.181, -1.385, 0.9465), (-1.256, 2.232, 1.001), (-0.8767, 2.223, 0.9958), (-0.8014, -1.384, 0.9371), (-1.544, -1.39, 1.049), (-1.618, 2.247, 1.097), (0.916, 2.191, 1.125), (0.9934, -1.386, 1.054), (1.457, 2.18, 1.155), (1.535, -1.386, 1.079), (2.007, 2.224, 1.758), (2.083, -1.4, 1.703), (1.821, -1.396, 1.405), (1.744, 2.204, 1.469), (-2.556, -1.0, 3.13), (-2.615, 1.703, 3.074), (1.501, 1.704, 4.479), (1.56, -1.0, 4.536), (-0.5439, 1.703, 4.008), (-0.4844, -1.0, 4.064), (-1.496, -1.0, 3.821), (-1.556, 1.703, 3.765), (-1.28, 1.703, 3.804), (-1.221, -1.0, 3.86), (-1.786, -1.0, 3.868), (-1.846, 1.703, 3.812), (-0.02362, 1.703, 3.963), (0.03589, -1.0, 4.019), (0.3432, 1.703, 3.944), (0.4028, -1.0, 4.0), (0.77, 1.703, 4.241), (0.8295, -1.0, 4.297), (0.6255, -1.0, 4.155), (0.566, 1.703, 4.099), (-2.805, -1.525, 4.519), (-2.884, 1.053, 4.585), (0.7046, 1.053, 5.749), (0.7831, -1.525, 5.683), (-0.8659, 1.053, 5.547), (-0.7874, -1.525, 5.481), (-1.652, -1.525, 5.257), (-1.73, 1.053, 5.323), (-1.506, 1.053, 5.385), (-1.427, -1.525, 5.319), (-1.905, -1.525, 5.278), (-1.984, 1.053, 5.344), (-0.5173, 1.053, 5.566), (-0.4388, -1.525, 5.5), (-0.2376, 1.053, 5.525), (-0.1591, -1.525, 5.46), (0.1285, 1.053, 5.665), (0.2071, -1.525, 5.599), (0.03203, -1.525, 5.532), (-0.04648, 1.053, 5.598), (-2.795, -1.525, 5.257), (-2.874, 1.053, 5.323), (0.3921, 1.053, 6.124), (0.4706, -1.525, 6.058), (-0.9828, 1.053, 6.229), (-0.9043, -1.525, 6.163), (-1.725, -1.525, 5.912), (-1.804, 1.053, 5.977), (-1.604, 1.053, 6.051), (-1.526, -1.525, 5.985), (-1.962, -1.525, 5.92), (-2.04, 1.053, 5.986), (-0.7428, 1.053, 6.242), (-0.6643, -1.525, 6.176), (-0.5045, 1.053, 6.191), (-0.426, -1.525, 6.125), (-0.1672, 1.053, 6.255), (-0.08867, -1.525, 6.189), (-0.2499, -1.525, 6.159), (-0.3284, 1.053, 6.224), (-2.062, 1.465, -4.344), (-2.353, -1.525, 6.134), (-2.353, 0.4748, 6.134), (-1.966, -0.4786, -4.644), (-2.105, -1.036, -1.959), (-2.198, 1.916, -1.717), (-2.125, -0.7707, -3.321), (-2.226, 1.689, -3.017), (-2.08, -0.6226, -4.0), (-2.178, 1.577, -3.693), (-2.148, -0.9075, -2.64), (-2.248, 1.803, -2.351), (-1.967, -1.401, 2.158), (-2.019, 2.214, 2.134), (-2.08, -1.297, -0.2569), (-2.158, 2.139, -0.1496), (-2.14, -1.205, -0.9853), (-2.224, 2.054, -0.8278), (-2.112, -1.257, -0.6032), (-2.193, 2.1, -0.4734), (-2.134, -1.128, -1.467), (-2.222, 1.989, -1.27), (-1.947, -1.39, 1.057), (-2.02, 2.256, 1.102), (-2.12, -1.0, 3.588), (-2.179, 1.704, 3.533), (-2.286, -1.525, 4.957), (-2.364, 1.053, 5.023), (-2.314, -1.525, 5.64), (-2.393, 1.053, 5.706), (-2.398, -1.401, 1.634), (-2.471, 2.301, 1.663), (2.386, 2.322, 3.368), (2.461, -1.401, 3.334), (-0.3273, 2.303, 2.262), (-0.2534, -1.401, 2.229), (-1.313, -1.401, 2.129), (-1.387, 2.312, 2.159), (-1.052, 2.308, 2.171), (-0.978, -1.401, 2.14), (-1.645, -1.401, 2.206), (-1.719, 2.319, 2.235), (0.5146, 2.294, 2.311), (0.5889, -1.401, 2.275), (0.9822, 2.287, 2.319), (1.057, -1.401, 2.281), (1.479, 2.307, 2.796), (1.554, -1.401, 2.761), (1.316, -1.401, 2.531), (1.242, 2.298, 2.568), (-1.963, -1.401, 1.964), (-2.037, 2.312, 1.994), (2.895, 1.0, 3.257), (2.895, -1.0, 3.257), (3.913, -1.0, 1.41), (3.913, 1.0, 1.41), (3.746, -1.0, 2.654), (4.395, -1.0, 1.338), (4.395, 1.0, 1.338), (3.746, 1.0, 2.654), (5.32, -1.0, 1.379), (6.258, -1.0, 0.1319), (6.258, 1.0, 0.1319), (5.32, 1.0, 1.379), (-2.526, 2.283, 1.355), (2.929, 2.261, 2.442), (3.005, -1.401, 2.395), (-0.2113, 2.258, 1.59), (-0.1368, -1.4, 1.548), (-1.24, -1.4, 1.475), (-1.313, 2.273, 1.512), (-0.9538, 2.266, 1.514), (-0.8799, -1.4, 1.475), (-1.589, -1.401, 1.566), (-1.662, 2.285, 1.6), (0.7386, 2.243, 1.648), (0.8138, -1.4, 1.6), (1.247, 2.234, 1.668), (1.323, -1.4, 1.616), (1.773, 2.266, 2.216), (1.849, -1.401, 2.172), (1.597, -1.401, 1.907), (1.522, 2.251, 1.954), (-1.954, -1.4, 1.462), (-2.027, 2.284, 1.496), (-2.453, -1.398, 1.32), (3.462, -1.0, 2.229), (3.462, 1.0, 2.229), (4.163, -1.0, 1.843), (4.163, 1.0, 1.843), (5.842, -1.0, 0.6847), (5.842, 1.0, 0.6847), (-2.549, 2.275, 1.227), (3.154, 2.225, 2.063), (3.231, -1.401, 2.006), (-0.1634, 2.234, 1.314), (-0.08825, -1.394, 1.261), (-1.209, -1.394, 1.2), (-1.283, 2.252, 1.245), (-0.9136, 2.245, 1.243), (-0.839, -1.393, 1.195), (-1.565, -1.397, 1.297), (-1.639, 2.266, 1.337), (0.8312, 2.217, 1.375), (0.9074, -1.395, 1.316), (1.357, 2.207, 1.4), (1.434, -1.395, 1.337), (1.895, 2.245, 1.977), (1.971, -1.401, 1.928), (1.714, -1.4, 1.647), (1.638, 2.228, 1.701), (-1.95, -1.396, 1.251), (-2.024, 2.27, 1.29), (3.697, 1.0, 1.802), (4.336, 1.0, 1.506), (6.059, 1.0, 0.3964), (-2.476, -1.395, 1.189), (3.697, -1.0, 1.802), (4.336, -1.0, 1.506), (6.059, -1.0, 0.3964), (-2.426, -1.4, 1.478), (3.179, -1.0, 2.743), (3.955, -1.0, 2.249), (5.581, -1.0, 1.032), (-2.499, 2.292, 1.509), (2.658, 2.296, 2.903), (2.733, -1.401, 2.864), (-0.2692, 2.282, 1.925), (-0.1951, -1.401, 1.889), (-1.277, -1.401, 1.802), (-1.35, 2.294, 1.835), (-1.003, 2.289, 1.842), (-0.929, -1.401, 1.808), (-1.617, -1.401, 1.886), (-1.69, 2.304, 1.917), (0.6268, 2.27, 1.978), (0.7014, -1.401, 1.938), (1.115, 2.262, 1.992), (1.19, -1.401, 1.949), (1.626, 2.288, 2.505), (1.701, -1.401, 2.467), (1.457, -1.401, 2.219), (1.382, 2.276, 2.26), (-1.959, -1.401, 1.714), (-2.032, 2.299, 1.744), (3.179, 1.0, 2.743), (3.955, 1.0, 2.249), (5.581, 1.0, 1.032), (-4.248, -1.0, -1.368), (-4.248, 1.0, -1.368), (-5.094, -1.0, -2.015), (-5.094, 1.0, -2.015), (-3.358, 1.0, 2.212), (-2.564, 1.0, 1.28), (-3.358, -1.0, 2.212), (-2.564, -1.0, 1.28), (-3.041, 1.0, 0.3181), (-3.731, 1.0, 1.157), (-3.731, -1.0, 1.157), (-3.041, -1.0, 0.3181), (-3.744, 1.0, -0.6505), (-4.322, 1.0, -0.2363), (-4.322, -1.0, -0.2363), (-3.744, -1.0, -0.6505), (-2.63, -0.7438, 5.714), (-2.268, -0.2185, -4.198), (0.1295, -0.7438, 6.366), (4.07, -0.2185, -2.407), (0.3403, -0.2185, -5.159), (-1.04, -0.7438, 6.714), (-1.791, -0.7438, 6.489), (-1.402, -0.2185, -4.87), (-0.6761, -0.2185, -5.055), (-1.569, -0.7438, 6.591), (-2.035, -0.7438, 6.35), (-1.761, -0.2185, -4.656), (1.751, -0.2185, -5.049), (-0.7848, -0.7438, 6.716), (2.56, -0.2185, -4.933), (-0.6222, -0.7438, 6.691), (-3.258, -0.2185, -1.547), (4.083, -0.2185, -0.1837), (-2.981, -0.2185, -2.908), (4.225, -0.2185, -1.158), (3.718, -0.2185, -3.549), (-0.2922, -0.7438, 6.609), (-0.4436, -0.7438, 6.663), (3.248, -0.2185, -4.283), (-2.707, -0.2185, -3.588), (4.148, -0.2185, -1.778), (-3.199, -0.2185, -2.218), (4.154, -0.2185, -0.671), (-2.38, -0.2185, 1.851), (2.164, -0.2185, 3.649), (-2.995, -0.2185, 0.1175), (3.652, -0.2185, 1.209), (-3.224, -0.2185, -0.6002), (3.87, -0.2185, 0.5971), (-3.111, -0.2185, -0.2348), (3.753, -0.2185, 0.8667), (-3.269, -0.2185, -1.064), (3.969, -0.2185, 0.2307), (-2.501, -0.2185, 1.172), (3.435, -0.2185, 1.745), (-2.556, -0.2185, 3.13), (1.56, -0.2185, 4.536), (-2.805, -0.7438, 4.519), (0.7831, -0.7438, 5.683), (-2.795, -0.7438, 5.257), (0.4706, -0.7438, 6.058), (-2.353, -0.7438, 6.134), (-1.975, -0.2185, -4.462), (-2.401, -0.2185, 1.73), (2.458, -0.2185, 3.43), (2.895, -0.2185, 3.257), (3.913, -0.2185, 1.41), (3.746, -0.2185, 2.654), (4.395, -0.2185, 1.338), (5.32, -0.2185, 1.379), (6.258, -0.2185, 0.1319), (-2.457, -0.2185, 1.419), (-2.48, -0.2185, 1.29), (-2.429, -0.2185, 1.575), (-4.248, -0.2185, -1.368), (-5.094, -0.2185, -2.015), (-3.358, -0.2185, 2.212), (-2.564, -0.2185, 1.28), (-3.731, -0.2185, 1.157), (-3.041, -0.2185, 0.3181), (-4.322, -0.2185, -0.2363), (-3.744, -0.2185, -0.6505), (-2.63, -0.4126, 5.714), (4.07, 0.1126, -2.407), (4.083, 0.1126, -0.1837), (4.225, 0.1126, -1.158), (4.148, 0.1126, -1.778), (4.154, 0.1126, -0.671), (2.164, 0.1126, 3.649), (3.652, 0.1126, 1.209), (3.87, 0.1126, 0.5971), (3.753, 0.1126, 0.8667), (3.969, 0.1126, 0.2307), (3.435, 0.1126, 1.745), (1.56, 0.1126, 4.536), (0.7831, -0.4126, 5.683), (0.4706, -0.4126, 6.058), (2.458, 0.1126, 3.43), (2.895, 0.1126, 3.257), (3.746, 0.1126, 2.654), (5.32, 0.1126, 1.379), (-2.564, 0.1126, 1.28), (-3.041, 0.1126, 0.3181), (-3.744, 0.1126, -0.6505), (-2.268, 0.1126, -4.198), (0.1295, -0.4126, 6.366), (0.3403, 0.1126, -5.159), (-1.04, -0.4126, 6.714), (-1.791, -0.4126, 6.489), (-1.402, 0.1126, -4.87), (-0.6761, 0.1126, -5.055), (-1.569, -0.4126, 6.591), (-2.035, -0.4126, 6.35), (-1.761, 0.1126, -4.656), (1.751, 0.1126, -5.049), (-0.7848, -0.4126, 6.716), (2.56, 0.1126, -4.933), (-0.6222, -0.4126, 6.691), (-3.258, 0.1126, -1.547), (-2.981, 0.1126, -2.908), (3.718, 0.1126, -3.549), (-0.2922, -0.4126, 6.609), (-0.4436, -0.4126, 6.663), (3.248, 0.1126, -4.283), (-2.707, 0.1126, -3.588), (-3.199, 0.1126, -2.218), (-2.38, 0.1126, 1.851), (-2.995, 0.1126, 0.1175), (-3.224, 0.1126, -0.6002), (-3.111, 0.1126, -0.2348), (-3.269, 0.1126, -1.064), (-2.501, 0.1126, 1.172), (-2.556, 0.1126, 3.13), (-2.805, -0.4126, 4.519), (-2.795, -0.4126, 5.257), (-2.353, -0.4126, 6.134), (-1.975, 0.1126, -4.462), (-2.401, 0.1126, 1.73), (3.913, 0.1126, 1.41), (4.395, 0.1126, 1.338), (6.258, 0.1126, 0.1319), (-2.457, 0.1126, 1.419), (-2.48, 0.1126, 1.29), (-2.429, 0.1126, 1.575), (-4.248, 0.1126, -1.368), (-5.094, 0.1126, -2.015), (-3.358, 0.1126, 2.212), (-3.731, 0.1126, 1.157), (-4.322, 0.1126, -0.2363), (1.81, -0.2185, -5.46), (2.619, -0.2185, -5.344), (1.81, 0.1126, -5.46), (2.619, 0.1126, -5.344), (0.4915, -2.524, -5.92), (2.647, -2.524, -5.845), (0.4915, -2.193, -5.92), (2.647, -2.193, -5.845), (2.066, 1.208, -4.827), (-0.7035, -1.525, 6.703), (-0.7035, 0.4748, 6.703), (2.165, -0.3419, -5.156), (2.447, -0.9581, -2.234), (2.339, 1.673, -1.899), (2.303, -0.6669, -3.692), (2.2, 1.445, -3.348), (2.231, -0.5057, -4.418), (2.13, 1.328, -4.08), (2.375, -0.8193, -2.964), (2.27, 1.56, -2.625), (0.728, -1.401, 2.536), (0.6732, 2.141, 2.524), (1.822, -1.253, -0.489), (1.732, 1.981, -0.3033), (2.09, -1.141, -1.242), (1.99, 1.855, -0.9797), (1.946, -1.205, -0.8384), (1.852, 1.924, -0.619), (2.269, -1.047, -1.747), (2.161, 1.761, -1.426), (1.264, -1.386, 1.067), (1.187, 2.185, 1.14), (0.2193, -1.0, 4.01), (0.1598, 1.703, 3.954), (-0.2989, -1.525, 5.48), (-0.3774, 1.053, 5.546), (-0.5451, -1.525, 6.151), (-0.6236, 1.053, 6.217), (0.8228, -1.401, 2.278), (0.7484, 2.29, 2.315), (1.068, -1.4, 1.608), (0.9928, 2.238, 1.658), (1.171, -1.395, 1.326), (1.094, 2.212, 1.387), (0.9456, -1.401, 1.943), (0.8708, 2.266, 1.985), (-0.7035, -0.7438, 6.703), (2.156, -0.2185, -4.991), (-0.7035, -0.4126, 6.703), (2.156, 0.1126, -4.991), (2.214, -0.2185, -5.402), (2.214, 0.1126, -5.402), (1.243, -2.524, -5.519), (1.243, -2.193, -5.519), (-0.6637, 0.4748, 6.697), (2.363, -0.347, -5.128), (2.628, -0.9604, -2.216), (2.497, -0.6711, -3.668), (2.43, -0.5105, -4.392), (2.562, -0.8225, -2.942), (0.8385, -1.401, 2.537), (1.977, -1.254, -0.477), (2.256, -1.142, -1.227), (2.107, -1.206, -0.8251), (2.442, -1.049, -1.73), (1.397, -1.386, 1.073), (0.3091, -1.0, 4.005), (-0.2305, -1.525, 5.47), (-0.4868, -1.525, 6.138), (0.9373, -1.401, 2.279), (1.193, -1.4, 1.612), (1.299, -1.395, 1.331), (1.065, -1.401, 1.946), (2.354, -0.2185, -4.963), (2.354, 0.1126, -4.963), (2.412, -0.2185, -5.373), (2.412, 0.1126, -5.373), (1.401, -2.524, -5.971), (1.401, -2.193, -5.971), (2.264, 1.205, -4.797), (-0.6637, -1.525, 6.697), (2.52, 1.669, -1.879), (2.393, 1.441, -3.322), (2.329, 1.324, -4.051), (2.457, 1.556, -2.603), (0.7836, 2.136, 2.525), (1.887, 1.977, -0.2895), (2.156, 1.85, -0.9627), (2.012, 1.92, -0.6037), (2.334, 1.756, -1.407), (1.319, 2.183, 1.147), (0.2495, 1.703, 3.949), (-0.309, 1.053, 5.536), (-0.5653, 1.053, 6.204), (0.8628, 2.289, 2.317), (1.117, 2.236, 1.663), (1.223, 2.209, 1.393), (0.9902, 2.264, 1.989), (-0.6637, -0.7438, 6.697), (-0.6637, -0.4126, 6.697), (-0.643, 0.4748, 6.694), (2.466, -0.3497, -5.113), (2.722, -0.9616, -2.206), (2.597, -0.6733, -3.655), (2.534, -0.5131, -4.378), (2.66, -0.8242, -2.931), (0.8962, -1.401, 2.537), (2.058, -1.254, -0.4708), (2.343, -1.143, -1.219), (2.191, -1.207, -0.8182), (2.533, -1.05, -1.721), (1.466, -1.386, 1.076), (0.3559, -1.0, 4.003), (-0.1948, -1.525, 5.465), (-0.4564, -1.525, 6.132), (0.997, -1.401, 2.28), (1.258, -1.4, 1.614), (1.366, -1.395, 1.334), (1.127, -1.401, 1.948), (2.457, -0.2185, -4.948), (2.457, 0.1126, -4.948), (2.516, -0.2185, -5.358), (2.516, 0.1126, -5.358), (1.853, -2.524, -5.535), (1.853, -2.193, -5.535), (2.367, 1.203, -4.782), (-0.643, -1.525, 6.694), (2.614, 1.666, -1.869), (2.494, 1.438, -3.309), (2.433, 1.322, -4.036), (2.554, 1.553, -2.591), (0.8412, 2.133, 2.526), (1.967, 1.975, -0.2823), (2.242, 1.848, -0.9538), (2.095, 1.918, -0.5957), (2.425, 1.753, -1.397), (1.388, 2.181, 1.151), (0.2964, 1.703, 3.947), (-0.2733, 1.053, 5.531), (-0.5349, 1.053, 6.197), (0.9225, 2.288, 2.318), (1.182, 2.235, 1.665), (1.29, 2.208, 1.396), (1.052, 2.263, 1.991), (-0.643, -0.7438, 6.694), (-0.643, -0.4126, 6.694), (-1.514, -0.2185, -5.311), (-0.7885, -0.2185, -5.496), (-1.514, 0.1126, -5.311), (-0.7885, 0.1126, -5.496), (-2.754, -2.344, -5.485), (-0.965, -2.344, -6.064), (-2.754, -2.013, -5.485), (-0.965, -2.013, -6.064), (-1.255, 1.356, -4.797), (-1.72, -1.525, 6.522), (-1.72, 0.4748, 6.522), (-1.159, -0.373, -5.098), (-0.6624, -0.9632, -2.299), (-0.7646, 1.796, -2.001), (-0.7616, -0.6744, -3.734), (-0.862, 1.566, -3.416), (-0.8119, -0.5156, -4.449), (-0.9102, 1.45, -4.137), (-0.712, -0.8254, -3.017), (-0.8146, 1.679, -2.703), (-1.237, -1.401, 2.386), (-1.289, 2.211, 2.364), (-0.8721, -1.254, -0.5825), (-0.9558, 2.063, -0.4356), (-0.7822, -1.145, -1.32), (-0.8729, 1.959, -1.111), (-0.8304, -1.207, -0.9251), (-0.9171, 2.017, -0.7505), (-0.7219, -1.055, -1.815), (-0.8184, 1.881, -1.558), (-1.059, -1.385, 0.9435), (-1.134, 2.229, 0.9996), (-1.408, -1.0, 3.833), (-1.467, 1.703, 3.777), (-1.58, -1.525, 5.277), (-1.658, 1.053, 5.343), (-1.661, -1.525, 5.935), (-1.74, 1.053, 6.001), (-1.205, -1.401, 2.132), (-1.279, 2.311, 2.163), (-1.124, -1.4, 1.475), (-1.198, 2.271, 1.513), (-1.09, -1.394, 1.198), (-1.164, 2.25, 1.245), (-1.165, -1.401, 1.804), (-1.238, 2.292, 1.837), (-1.72, -0.7438, 6.522), (-1.168, -0.2185, -4.93), (-1.72, -0.4126, 6.522), (-1.168, 0.1126, -4.93), (-1.281, -0.2185, -5.37), (-1.281, 0.1126, -5.37), (-2.093, -2.344, -5.318), (-2.093, -2.013, -5.318), (-1.647, 0.4748, 6.555), (-0.9221, -0.3586, -5.157), (-0.5003, -0.9586, -2.319), (-0.5611, -0.6667, -3.764), (-0.592, -0.5069, -4.483), (-0.5307, -0.8193, -3.042), (-1.13, -1.401, 2.391), (-0.7301, -1.252, -0.5943), (-0.6316, -1.141, -1.337), (-0.6844, -1.204, -0.9389), (-0.5655, -1.05, -1.834), (-0.9348, -1.384, 0.9404), (-1.318, -1.0, 3.846), (-1.506, -1.525, 5.298), (-1.596, -1.525, 5.959), (-1.096, -1.401, 2.136), (-1.006, -1.4, 1.475), (-0.9691, -1.394, 1.197), (-1.051, -1.401, 1.806), (-0.9313, -0.2185, -4.99), (-0.9313, 0.1126, -4.99), (-1.044, -0.2185, -5.431), (-1.044, 0.1126, -5.431), (-2.115, -2.344, -5.814), (-2.115, -2.013, -5.814), (-1.018, 1.337, -4.855), (-1.647, -1.525, 6.555), (-0.6033, 1.785, -2.016), (-0.6616, 1.552, -3.444), (-0.6903, 1.435, -4.169), (-0.6334, 1.667, -2.727), (-1.183, 2.207, 2.369), (-0.8143, 2.057, -0.4442), (-0.7229, 1.951, -1.123), (-0.7716, 2.01, -0.7606), (-0.6628, 1.872, -1.571), (-1.01, 2.226, 0.9978), (-1.377, 1.703, 3.79), (-1.585, 1.053, 5.363), (-1.674, 1.053, 6.025), (-1.169, 2.309, 2.167), (-1.08, 2.269, 1.514), (-1.043, 2.247, 1.244), (-1.125, 2.291, 1.839), (-1.647, -0.7438, 6.555), (-1.647, -0.4126, 6.555), (-1.606, 0.4748, 6.574), (-0.7865, -0.3504, -5.191), (-0.4076, -0.956, -2.331), (-0.4465, -0.6623, -3.781), (-0.4663, -0.5019, -4.502), (-0.427, -0.8159, -3.057), (-1.07, -1.401, 2.394), (-0.649, -1.251, -0.6011), (-0.5455, -1.139, -1.346), (-0.6009, -1.203, -0.9468), (-0.4761, -1.047, -1.845), (-0.864, -1.384, 0.9386), (-1.266, -1.0, 3.853), (-1.464, -1.525, 5.309), (-1.559, -1.525, 5.973), (-1.033, -1.401, 2.138), (-0.9393, -1.4, 1.475), (-0.9, -1.394, 1.196), (-0.9863, -1.401, 1.807), (-0.7958, -0.2185, -5.025), (-0.7958, 0.1126, -5.025), (-0.9081, -0.2185, -5.465), (-0.9081, 0.1126, -5.465), (-1.424, -2.344, -5.5), (-1.424, -2.013, -5.5), (-0.8827, 1.325, -4.888), (-1.606, -1.525, 6.574), (-0.5112, 1.779, -2.025), (-0.547, 1.545, -3.46), (-0.5647, 1.426, -4.187), (-0.5298, 1.661, -2.74), (-1.122, 2.204, 2.372), (-0.7334, 2.053, -0.4492), (-0.6372, 1.946, -1.129), (-0.6885, 2.005, -0.7663), (-0.5738, 1.866, -1.579), (-0.9392, 2.224, 0.9967), (-1.326, 1.703, 3.797), (-1.543, 1.053, 5.375), (-1.637, 1.053, 6.039), (-1.107, 2.309, 2.169), (-1.013, 2.267, 1.514), (-0.9745, 2.246, 1.244), (-1.06, 2.29, 1.841), (-1.606, -0.7438, 6.574), (-1.606, -0.4126, 6.574), (-2.471, 2.301, 1.663), (2.386, 2.322, 3.368), (-0.3273, 2.303, 2.262), (-1.387, 2.312, 2.159), (-1.052, 2.308, 2.171), (-1.719, 2.319, 2.235), (0.5146, 2.294, 2.311), (0.9822, 2.287, 2.319), (1.479, 2.307, 2.796), (1.242, 2.298, 2.568), (-2.037, 2.312, 1.994), (0.7484, 2.29, 2.315), (0.8628, 2.289, 2.317), (0.9225, 2.288, 2.318), (-1.279, 2.311, 2.163), (-1.169, 2.309, 2.167), (-1.107, 2.309, 2.169), (-2.429, 2.179, 1.732), (2.113, 2.208, 3.537), (-0.3519, 2.182, 2.473), (-1.394, 2.215, 2.358), (-1.069, 2.202, 2.375), (-1.719, 2.238, 2.429), (0.4476, 2.151, 2.521), (0.8988, 2.13, 2.527), (1.385, 2.169, 2.974), (1.153, 2.151, 2.76), (-2.019, 2.214, 2.134), (-2.499, 2.292, 1.509), (2.658, 2.296, 2.903), (-0.2692, 2.282, 1.925), (-1.35, 2.294, 1.835), (-1.003, 2.289, 1.842), (-1.69, 2.304, 1.917), (0.6268, 2.27, 1.978), (1.115, 2.262, 1.992), (1.626, 2.288, 2.505), (1.382, 2.276, 2.26), (-2.032, 2.299, 1.744), (0.6732, 2.141, 2.524), (0.8708, 2.266, 1.985), (0.7836, 2.136, 2.525), (0.9902, 2.264, 1.989), (0.8412, 2.133, 2.526), (1.052, 2.263, 1.991), (-1.289, 2.211, 2.364), (-1.238, 2.292, 1.837), (-1.183, 2.207, 2.369), (-1.125, 2.291, 1.839), (-1.122, 2.204, 2.372), (-1.06, 2.29, 1.841), (-2.471, 2.301, 1.663), (2.386, 2.322, 3.368), (-0.3273, 2.303, 2.262), (-1.387, 2.312, 2.159), (-1.052, 2.308, 2.171), (-1.719, 2.319, 2.235), (0.5146, 2.294, 2.311), (0.9822, 2.287, 2.319), (1.479, 2.307, 2.796), (1.242, 2.298, 2.568), (-2.037, 2.312, 1.994), (0.7484, 2.29, 2.315), (0.8628, 2.289, 2.317), (0.9225, 2.288, 2.318), (-1.279, 2.311, 2.163), (-1.169, 2.309, 2.167), (-1.107, 2.309, 2.169)], [], [(573, 80, 1, 553), (96, 81, 2, 66), (489, 82, 3, 467), (308, 95, 0, 303), (569, 66, 2, 532), (584, 302, 5, 531), (87, 83, 9, 18), (92, 84, 11, 25), (559, 18, 9, 555), (564, 24, 8, 556), (760, 85, 15, 755), (792, 754, 14, 557), (90, 86, 12, 20), (562, 20, 12, 558), (873, 87, 18, 869), (864, 869, 18, 559), (84, 88, 17, 11), (556, 8, 16, 560), (85, 89, 23, 15), (557, 14, 22, 561), (309, 90, 20, 300), (585, 300, 20, 562), (83, 91, 26, 9), (555, 9, 26, 563), (614, 92, 25, 609), (646, 608, 24, 564), (727, 93, 30, 723), (718, 723, 30, 565), (98, 94, 29, 77), (571, 76, 28, 566), (579, 200, 33, 567), (215, 201, 34, 68), (501, 202, 35, 481), (320, 219, 32, 304), (207, 203, 36, 40), (212, 204, 37, 45), (772, 205, 38, 756), (210, 206, 39, 43), (879, 207, 40, 871), (204, 208, 41, 37), (205, 209, 42, 38), (321, 210, 43, 305), (203, 211, 44, 36), (626, 212, 45, 610), (733, 213, 46, 725), (217, 214, 47, 78), (574, 101, 48, 568), (116, 102, 49, 70), (491, 103, 50, 483), (310, 100, 63, 306), (108, 104, 51, 55), (113, 105, 52, 60), (762, 106, 53, 758), (111, 107, 54, 58), (874, 108, 55, 872), (105, 109, 56, 52), (106, 110, 57, 53), (311, 111, 58, 307), (104, 112, 59, 51), (616, 113, 60, 612), (728, 114, 61, 726), (118, 115, 62, 79), (99, 96, 66, 72), (572, 72, 66, 569), (82, 97, 65, 3), (554, 6, 64, 570), (218, 215, 68, 74), (202, 216, 69, 35), (119, 116, 70, 75), (103, 117, 71, 50), (97, 98, 77, 65), (570, 64, 76, 571), (216, 217, 78, 69), (117, 118, 79, 71), (93, 99, 72, 30), (565, 30, 72, 572), (213, 218, 74, 46), (114, 119, 75, 61), (568, 48, 80, 573), (70, 49, 81, 96), (483, 50, 82, 489), (306, 63, 95, 308), (55, 51, 83, 87), (60, 52, 84, 92), (758, 53, 85, 760), (58, 54, 86, 90), (872, 55, 87, 873), (52, 56, 88, 84), (53, 57, 89, 85), (307, 58, 90, 309), (51, 59, 91, 83), (612, 60, 92, 614), (726, 61, 93, 727), (79, 62, 94, 98), (75, 70, 96, 99), (50, 71, 97, 82), (71, 79, 98, 97), (61, 75, 99, 93), (567, 33, 101, 574), (68, 34, 102, 116), (481, 35, 103, 491), (304, 32, 100, 310), (40, 36, 104, 108), (45, 37, 105, 113), (756, 38, 106, 762), (43, 39, 107, 111), (871, 40, 108, 874), (37, 41, 109, 105), (38, 42, 110, 106), (305, 43, 111, 311), (36, 44, 112, 104), (610, 45, 113, 616), (725, 46, 114, 728), (78, 47, 115, 118), (74, 68, 116, 119), (35, 69, 117, 103), (69, 78, 118, 117), (46, 74, 119, 114), (461, 460, 449, 451), (256, 242, 122, 136), (505, 243, 123, 493), (324, 240, 120, 312), (248, 244, 124, 128), (253, 245, 125, 133), (776, 246, 126, 764), (251, 247, 127, 131), (881, 248, 128, 875), (245, 249, 129, 125), (246, 250, 130, 126), (325, 251, 131, 313), (244, 252, 132, 124), (630, 253, 133, 618), (735, 254, 134, 729), (258, 255, 135, 138), (259, 256, 136, 139), (243, 257, 137, 123), (257, 258, 138, 137), (254, 259, 139, 134), (580, 221, 140, 576), (236, 222, 141, 155), (503, 223, 142, 495), (322, 220, 159, 314), (228, 224, 143, 147), (233, 225, 144, 152), (774, 226, 145, 766), (231, 227, 146, 150), (880, 228, 147, 876), (225, 229, 148, 144), (226, 230, 149, 145), (323, 231, 150, 315), (224, 232, 151, 143), (628, 233, 152, 620), (734, 234, 153, 730), (238, 235, 154, 157), (239, 236, 155, 158), (223, 237, 156, 142), (237, 238, 157, 156), (234, 239, 158, 153), (578, 181, 160, 577), (196, 182, 161, 175), (499, 183, 162, 497), (318, 180, 179, 316), (188, 184, 163, 167), (193, 185, 164, 172), (770, 186, 165, 768), (191, 187, 166, 170), (878, 188, 167, 877), (185, 189, 168, 164), (186, 190, 169, 165), (319, 191, 170, 317), (184, 192, 171, 163), (624, 193, 172, 622), (732, 194, 173, 731), (198, 195, 174, 177), (199, 196, 175, 178), (183, 197, 176, 162), (197, 198, 177, 176), (194, 199, 178, 173), (576, 140, 181, 578), (155, 141, 182, 196), (495, 142, 183, 499), (314, 159, 180, 318), (147, 143, 184, 188), (152, 144, 185, 193), (766, 145, 186, 770), (150, 146, 187, 191), (876, 147, 188, 878), (144, 148, 189, 185), (145, 149, 190, 186), (315, 150, 191, 319), (143, 151, 192, 184), (620, 152, 193, 624), (730, 153, 194, 732), (157, 154, 195, 198), (158, 155, 196, 199), (142, 156, 197, 183), (156, 157, 198, 197), (153, 158, 199, 194), (577, 160, 200, 579), (175, 161, 201, 215), (497, 162, 202, 501), (316, 179, 219, 320), (167, 163, 203, 207), (172, 164, 204, 212), (768, 165, 205, 772), (170, 166, 206, 210), (877, 167, 207, 879), (164, 168, 208, 204), (165, 169, 209, 205), (317, 170, 210, 321), (163, 171, 211, 203), (622, 172, 212, 626), (731, 173, 213, 733), (177, 174, 214, 217), (178, 175, 215, 218), (162, 176, 216, 202), (176, 177, 217, 216), (173, 178, 218, 213), (591, 392, 221, 580), (407, 393, 222, 236), (411, 416, 220, 322), (399, 395, 224, 228), (404, 396, 225, 233), (786, 397, 226, 774), (402, 398, 227, 231), (886, 399, 228, 880), (396, 400, 229, 225), (397, 401, 230, 226), (412, 402, 231, 323), (395, 403, 232, 224), (640, 404, 233, 628), (740, 405, 234, 734), (409, 406, 235, 238), (410, 407, 236, 239), (394, 408, 237, 223), (408, 409, 238, 237), (405, 410, 239, 234), (582, 261, 241, 581), (276, 262, 242, 256), (507, 263, 243, 505), (326, 260, 240, 324), (268, 264, 244, 248), (273, 265, 245, 253), (778, 266, 246, 776), (271, 267, 247, 251), (882, 268, 248, 881), (265, 269, 249, 245), (266, 270, 250, 246), (327, 271, 251, 325), (264, 272, 252, 244), (632, 273, 253, 630), (736, 274, 254, 735), (278, 275, 255, 258), (279, 276, 256, 259), (263, 277, 257, 243), (277, 278, 258, 257), (274, 279, 259, 254), (583, 281, 261, 582), (296, 282, 262, 276), (509, 283, 263, 507), (328, 280, 260, 326), (288, 284, 264, 268), (293, 285, 265, 273), (780, 286, 266, 778), (291, 287, 267, 271), (883, 288, 268, 882), (285, 289, 269, 265), (286, 290, 270, 266), (329, 291, 271, 327), (284, 292, 272, 264), (634, 293, 273, 632), (737, 294, 274, 736), (298, 295, 275, 278), (299, 296, 276, 279), (283, 297, 277, 263), (297, 298, 278, 277), (294, 299, 279, 274), (531, 5, 281, 583), (64, 6, 282, 296), (466, 7, 283, 509), (301, 4, 280, 328), (16, 8, 284, 288), (27, 10, 285, 293), (753, 13, 286, 780), (22, 14, 287, 291), (844, 16, 288, 883), (10, 19, 289, 285), (13, 21, 290, 286), (302, 22, 291, 329), (8, 24, 292, 284), (607, 27, 293, 634), (698, 28, 294, 737), (73, 31, 295, 298), (76, 64, 296, 299), (7, 67, 297, 283), (67, 73, 298, 297), (28, 76, 299, 294), (89, 308, 303, 23), (561, 22, 302, 584), (80, 309, 300, 1), (553, 1, 300, 585), (209, 320, 304, 42), (200, 321, 305, 33), (110, 310, 306, 57), (101, 311, 307, 48), (57, 306, 308, 89), (48, 307, 309, 80), (42, 304, 310, 110), (33, 305, 311, 101), (250, 324, 312, 130), (241, 325, 313, 121), (230, 322, 314, 149), (221, 323, 315, 140), (190, 318, 316, 169), (181, 319, 317, 160), (149, 314, 318, 190), (140, 315, 319, 181), (169, 316, 320, 209), (160, 317, 321, 200), (401, 411, 322, 230), (392, 412, 323, 221), (270, 326, 324, 250), (261, 327, 325, 241), (290, 328, 326, 270), (281, 329, 327, 261), (21, 301, 328, 290), (5, 302, 329, 281), (575, 121, 331, 586), (136, 122, 332, 346), (493, 123, 333, 513), (312, 120, 330, 350), (128, 124, 334, 338), (133, 125, 335, 343), (764, 126, 336, 782), (131, 127, 337, 341), (875, 128, 338, 884), (125, 129, 339, 335), (126, 130, 340, 336), (313, 131, 341, 351), (124, 132, 342, 334), (618, 133, 343, 636), (729, 134, 344, 738), (138, 135, 345, 348), (139, 136, 346, 349), (123, 137, 347, 333), (137, 138, 348, 347), (134, 139, 349, 344), (130, 312, 350, 340), (121, 313, 351, 331), (513, 333, 353, 514), (394, 223, 354, 417), (542, 222, 355, 587), (425, 332, 352, 445), (514, 353, 356, 516), (417, 354, 357, 418), (587, 355, 358, 588), (445, 352, 359, 446), (516, 356, 360, 518), (418, 357, 361, 419), (588, 358, 362, 589), (446, 359, 363, 447), (592, 424, 364, 590), (439, 425, 365, 379), (443, 420, 385, 383), (431, 427, 367, 371), (436, 428, 368, 376), (788, 429, 369, 784), (434, 430, 370, 374), (887, 431, 371, 885), (428, 432, 372, 368), (429, 433, 373, 369), (444, 434, 374, 384), (427, 435, 375, 367), (642, 436, 376, 638), (741, 437, 377, 739), (441, 438, 378, 381), (442, 439, 379, 382), (426, 440, 380, 366), (440, 441, 381, 380), (437, 442, 382, 377), (433, 443, 383, 373), (424, 444, 384, 364), (426, 366, 386, 421), (393, 365, 387, 413), (421, 386, 388, 422), (413, 387, 389, 414), (422, 388, 390, 423), (414, 389, 391, 415), (590, 364, 392, 591), (379, 365, 393, 407), (383, 385, 416, 411), (371, 367, 395, 399), (376, 368, 396, 404), (784, 369, 397, 786), (374, 370, 398, 402), (885, 371, 399, 886), (368, 372, 400, 396), (369, 373, 401, 397), (384, 374, 402, 412), (367, 375, 403, 395), (638, 376, 404, 640), (739, 377, 405, 740), (381, 378, 406, 409), (382, 379, 407, 410), (366, 380, 408, 394), (380, 381, 409, 408), (377, 382, 410, 405), (373, 383, 411, 401), (364, 384, 412, 392), (366, 394, 417, 386), (386, 417, 418, 388), (388, 418, 419, 390), (222, 393, 413, 355), (355, 413, 414, 358), (358, 414, 415, 362), (365, 425, 445, 387), (387, 445, 446, 389), (389, 446, 447, 391), (586, 331, 424, 592), (346, 332, 425, 439), (350, 330, 420, 443), (338, 334, 427, 431), (343, 335, 428, 436), (782, 336, 429, 788), (341, 337, 430, 434), (884, 338, 431, 887), (335, 339, 432, 428), (336, 340, 433, 429), (351, 341, 434, 444), (334, 342, 435, 427), (636, 343, 436, 642), (738, 344, 437, 741), (348, 345, 438, 441), (349, 346, 439, 442), (333, 347, 440, 426), (347, 348, 441, 440), (344, 349, 442, 437), (340, 350, 443, 433), (331, 351, 444, 424), (333, 426, 421, 353), (353, 421, 422, 356), (356, 422, 423, 360), (518, 360, 423, 390, 419, 361, 519), (594, 451, 449, 593), (597, 461, 451, 594), (463, 462, 450, 448), (530, 463, 448, 523), (241, 121, 453, 452), (581, 241, 452, 595), (120, 240, 454, 455), (492, 120, 455, 526), (452, 453, 456, 457), (595, 452, 457, 596), (455, 454, 458, 459), (526, 455, 459, 528), (457, 456, 460, 461), (596, 457, 461, 597), (459, 458, 462, 463), (528, 459, 463, 530), (95, 488, 465, 0), (535, 489, 467, 532), (65, 484, 467, 3), (301, 510, 464, 4), (17, 472, 468, 11), (27, 477, 469, 10), (753, 790, 470, 13), (23, 475, 471, 15), (845, 863, 472, 17), (10, 469, 473, 19), (13, 470, 474, 21), (303, 511, 475, 23), (11, 468, 476, 25), (607, 644, 477, 27), (699, 717, 478, 29), (73, 486, 479, 31), (219, 500, 480, 32), (541, 501, 481, 533), (100, 490, 482, 63), (536, 491, 483, 534), (77, 487, 484, 65), (7, 466, 485, 67), (67, 485, 486, 73), (29, 478, 487, 77), (63, 482, 488, 95), (534, 483, 489, 535), (32, 480, 490, 100), (533, 481, 491, 536), (543, 505, 493, 537), (220, 502, 494, 159), (542, 503, 495, 538), (180, 498, 496, 179), (540, 499, 497, 539), (159, 494, 498, 180), (538, 495, 499, 540), (179, 496, 500, 219), (539, 497, 501, 541), (416, 521, 502, 220), (260, 506, 504, 240), (544, 507, 505, 543), (280, 508, 506, 260), (545, 509, 507, 544), (4, 464, 508, 280), (554, 466, 509, 545), (21, 474, 510, 301), (0, 465, 511, 303), (120, 492, 512, 330), (537, 493, 513, 546), (546, 513, 514, 547), (223, 503, 515, 354), (547, 514, 516, 548), (354, 515, 517, 357), (548, 516, 518, 549), (357, 517, 519, 361), (420, 522, 520, 385), (385, 520, 521, 416), (330, 512, 522, 420), (549, 518, 519, 589), (450, 524, 523, 448), (462, 529, 524, 450), (552, 530, 523, 593), (240, 504, 525, 454), (575, 492, 526, 550), (454, 525, 527, 458), (550, 526, 528, 551), (458, 527, 529, 462), (551, 528, 530, 552), (488, 573, 553, 465), (484, 569, 532, 467), (510, 584, 531, 464), (472, 559, 555, 468), (477, 564, 556, 469), (790, 792, 557, 470), (475, 562, 558, 471), (864, 559, 747, 866), (469, 556, 560, 473), (470, 557, 561, 474), (511, 585, 562, 475), (468, 555, 563, 476), (644, 646, 564, 477), (718, 565, 601, 720), (486, 571, 566, 479), (500, 579, 567, 480), (490, 574, 568, 482), (487, 572, 569, 484), (466, 554, 570, 485), (485, 570, 571, 486), (478, 565, 572, 487), (482, 568, 573, 488), (480, 567, 574, 490), (502, 580, 576, 494), (498, 578, 577, 496), (494, 576, 578, 498), (496, 577, 579, 500), (521, 591, 580, 502), (506, 582, 581, 504), (508, 583, 582, 506), (464, 531, 583, 508), (474, 561, 584, 510), (465, 553, 585, 511), (492, 575, 586, 512), (503, 542, 587, 515), (515, 587, 588, 517), (517, 588, 589, 519), (522, 592, 590, 520), (520, 590, 591, 521), (512, 586, 592, 522), (524, 594, 593, 523), (529, 597, 594, 524), (504, 581, 595, 525), (525, 595, 596, 527), (527, 596, 597, 529), (81, 535, 532, 2), (201, 541, 533, 34), (102, 536, 534, 49), (49, 534, 535, 81), (34, 533, 536, 102), (242, 543, 537, 122), (222, 542, 538, 141), (182, 540, 539, 161), (141, 538, 540, 182), (161, 539, 541, 201), (262, 544, 543, 242), (282, 545, 544, 262), (6, 554, 545, 282), (122, 537, 546, 332), (332, 546, 547, 352), (352, 547, 548, 359), (359, 548, 549, 363), (363, 549, 589, 362, 415, 391, 447), (460, 552, 593, 449), (121, 575, 550, 453), (453, 550, 551, 456), (456, 551, 552, 460), (601, 599, 603, 605), (565, 478, 599, 601), (476, 563, 600, 598), (645, 476, 598, 648), (721, 722, 605, 603), (598, 600, 604, 602), (720, 601, 605, 722), (648, 598, 602, 650), (656, 614, 609, 653), (697, 652, 608, 646), (91, 615, 606, 26), (563, 26, 606, 647), (662, 626, 610, 654), (211, 627, 611, 44), (657, 616, 612, 655), (112, 617, 613, 59), (655, 612, 614, 656), (59, 613, 615, 91), (654, 610, 616, 657), (44, 611, 617, 112), (664, 630, 618, 658), (252, 631, 619, 132), (663, 628, 620, 659), (232, 629, 621, 151), (661, 624, 622, 660), (192, 625, 623, 171), (659, 620, 624, 661), (151, 621, 625, 192), (660, 622, 626, 662), (171, 623, 627, 211), (669, 640, 628, 663), (403, 641, 629, 232), (665, 632, 630, 664), (272, 633, 631, 252), (666, 634, 632, 665), (292, 635, 633, 272), (678, 607, 634, 666), (24, 608, 635, 292), (658, 618, 636, 667), (132, 619, 637, 342), (670, 642, 638, 668), (435, 643, 639, 375), (668, 638, 640, 669), (375, 639, 641, 403), (667, 636, 642, 670), (342, 637, 643, 435), (678, 696, 644, 607), (25, 476, 645, 609), (696, 697, 646, 644), (563, 647, 649, 600), (671, 645, 648, 673), (602, 604, 651, 650), (600, 649, 651, 604), (673, 648, 650, 675), (615, 681, 677, 606), (647, 606, 677, 672), (627, 687, 679, 611), (617, 682, 680, 613), (613, 680, 681, 615), (611, 679, 682, 617), (631, 689, 683, 619), (629, 688, 684, 621), (625, 686, 685, 623), (621, 684, 686, 625), (623, 685, 687, 627), (641, 694, 688, 629), (633, 690, 689, 631), (635, 691, 690, 633), (608, 652, 691, 635), (619, 683, 692, 637), (643, 695, 693, 639), (639, 693, 694, 641), (637, 692, 695, 643), (609, 645, 671, 653), (647, 672, 674, 649), (650, 651, 676, 675), (649, 674, 676, 651), (702, 656, 653, 699), (743, 698, 652, 697), (708, 662, 654, 700), (703, 657, 655, 701), (701, 655, 656, 702), (700, 654, 657, 703), (710, 664, 658, 704), (709, 663, 659, 705), (707, 661, 660, 706), (705, 659, 661, 707), (706, 660, 662, 708), (715, 669, 663, 709), (711, 665, 664, 710), (712, 666, 665, 711), (724, 678, 666, 712), (704, 658, 667, 713), (716, 670, 668, 714), (714, 668, 669, 715), (713, 667, 670, 716), (724, 742, 696, 678), (742, 743, 697, 696), (717, 671, 673, 719), (719, 673, 675, 721), (681, 727, 723, 677), (672, 677, 723, 718), (687, 733, 725, 679), (682, 728, 726, 680), (680, 726, 727, 681), (679, 725, 728, 682), (689, 735, 729, 683), (688, 734, 730, 684), (686, 732, 731, 685), (684, 730, 732, 686), (685, 731, 733, 687), (694, 740, 734, 688), (690, 736, 735, 689), (691, 737, 736, 690), (652, 698, 737, 691), (683, 729, 738, 692), (695, 741, 739, 693), (693, 739, 740, 694), (692, 738, 741, 695), (653, 671, 717, 699), (672, 718, 720, 674), (675, 676, 722, 721), (674, 720, 722, 676), (94, 702, 699, 29), (566, 28, 698, 743), (214, 708, 700, 47), (115, 703, 701, 62), (62, 701, 702, 94), (47, 700, 703, 115), (255, 710, 704, 135), (235, 709, 705, 154), (195, 707, 706, 174), (154, 705, 707, 195), (174, 706, 708, 214), (406, 715, 709, 235), (275, 711, 710, 255), (295, 712, 711, 275), (31, 724, 712, 295), (135, 704, 713, 345), (438, 716, 714, 378), (378, 714, 715, 406), (345, 713, 716, 438), (31, 479, 742, 724), (479, 566, 743, 742), (478, 717, 719, 599), (599, 719, 721, 603), (866, 747, 751, 868), (559, 472, 745, 747), (471, 558, 746, 744), (791, 471, 744, 794), (867, 868, 751, 749), (794, 744, 748, 796), (747, 745, 749, 751), (744, 746, 750, 748), (802, 760, 755, 799), (843, 798, 754, 792), (86, 761, 752, 12), (558, 12, 752, 793), (808, 772, 756, 800), (206, 773, 757, 39), (803, 762, 758, 801), (107, 763, 759, 54), (801, 758, 760, 802), (54, 759, 761, 86), (800, 756, 762, 803), (39, 757, 763, 107), (810, 776, 764, 804), (247, 777, 765, 127), (809, 774, 766, 805), (227, 775, 767, 146), (807, 770, 768, 806), (187, 771, 769, 166), (805, 766, 770, 807), (146, 767, 771, 187), (806, 768, 772, 808), (166, 769, 773, 206), (815, 786, 774, 809), (398, 787, 775, 227), (811, 778, 776, 810), (267, 779, 777, 247), (812, 780, 778, 811), (287, 781, 779, 267), (824, 753, 780, 812), (14, 754, 781, 287), (804, 764, 782, 813), (127, 765, 783, 337), (816, 788, 784, 814), (430, 789, 785, 370), (814, 784, 786, 815), (370, 785, 787, 398), (813, 782, 788, 816), (337, 783, 789, 430), (824, 842, 790, 753), (15, 471, 791, 755), (842, 843, 792, 790), (558, 793, 795, 746), (746, 795, 797, 750), (817, 791, 794, 819), (748, 750, 797, 796), (819, 794, 796, 821), (761, 827, 823, 752), (793, 752, 823, 818), (773, 833, 825, 757), (763, 828, 826, 759), (759, 826, 827, 761), (757, 825, 828, 763), (777, 835, 829, 765), (775, 834, 830, 767), (771, 832, 831, 769), (767, 830, 832, 771), (769, 831, 833, 773), (787, 840, 834, 775), (779, 836, 835, 777), (781, 837, 836, 779), (754, 798, 837, 781), (765, 829, 838, 783), (789, 841, 839, 785), (785, 839, 840, 787), (783, 838, 841, 789), (755, 791, 817, 799), (793, 818, 820, 795), (795, 820, 822, 797), (796, 797, 822, 821), (848, 802, 799, 845), (889, 844, 798, 843), (854, 808, 800, 846), (849, 803, 801, 847), (847, 801, 802, 848), (846, 800, 803, 849), (856, 810, 804, 850), (855, 809, 805, 851), (853, 807, 806, 852), (851, 805, 807, 853), (852, 806, 808, 854), (861, 815, 809, 855), (857, 811, 810, 856), (858, 812, 811, 857), (870, 824, 812, 858), (850, 804, 813, 859), (862, 816, 814, 860), (860, 814, 815, 861), (859, 813, 816, 862), (870, 888, 842, 824), (888, 889, 843, 842), (863, 817, 819, 865), (865, 819, 821, 867), (827, 873, 869, 823), (818, 823, 869, 864), (833, 879, 871, 825), (828, 874, 872, 826), (826, 872, 873, 827), (825, 871, 874, 828), (835, 881, 875, 829), (834, 880, 876, 830), (832, 878, 877, 831), (830, 876, 878, 832), (831, 877, 879, 833), (840, 886, 880, 834), (836, 882, 881, 835), (837, 883, 882, 836), (798, 844, 883, 837), (829, 875, 884, 838), (841, 887, 885, 839), (839, 885, 886, 840), (838, 884, 887, 841), (799, 817, 863, 845), (818, 864, 866, 820), (820, 866, 868, 822), (821, 822, 868, 867), (88, 848, 845, 17), (560, 16, 844, 889), (208, 854, 846, 41), (109, 849, 847, 56), (56, 847, 848, 88), (41, 846, 849, 109), (249, 856, 850, 129), (229, 855, 851, 148), (189, 853, 852, 168), (148, 851, 853, 189), (168, 852, 854, 208), (400, 861, 855, 229), (269, 857, 856, 249), (289, 858, 857, 269), (19, 870, 858, 289), (129, 850, 859, 339), (432, 862, 860, 372), (372, 860, 861, 400), (339, 859, 862, 432), (19, 473, 888, 870), (473, 560, 889, 888), (472, 863, 865, 745), (745, 865, 867, 749), (338, 884, 906, 894), (884, 838, 905, 906), (332, 346, 898, 891), (351, 331, 890, 900), (692, 637, 901, 902), (637, 342, 896, 901), (341, 351, 900, 895), (344, 738, 903, 897), (337, 341, 895, 893), (349, 344, 897, 899), (738, 692, 902, 903), (346, 349, 899, 898), (342, 334, 892, 896), (783, 337, 893, 904), (838, 783, 904, 905), (334, 338, 894, 892), (896, 892, 943, 947), (122, 136, 915, 908), (729, 683, 931, 933), (902, 901, 952, 953), (894, 906, 957, 945), (313, 121, 907, 917), (904, 893, 944, 955), (136, 139, 916, 915), (899, 897, 948, 950), (430, 789, 936, 921), (124, 128, 911, 909), (905, 904, 955, 956), (619, 132, 913, 929), (892, 894, 945, 943), (901, 896, 947, 952), (139, 134, 914, 916), (903, 902, 953, 954), (444, 434, 923, 928), (127, 131, 912, 910), (132, 124, 909, 913), (442, 439, 926, 927), (789, 841, 938, 936), (895, 900, 951, 946), (643, 695, 932, 930), (424, 444, 928, 918), (431, 427, 920, 922), (900, 890, 941, 951), (829, 765, 935, 937), (906, 905, 956, 957), (435, 643, 930, 924), (683, 619, 929, 931), (893, 895, 946, 944), (439, 425, 919, 926), (887, 431, 922, 940), (437, 442, 927, 925), (898, 899, 950, 949), (128, 875, 939, 911), (741, 437, 925, 934), (434, 430, 921, 923), (897, 903, 954, 948), (841, 887, 940, 938), (427, 435, 924, 920), (765, 127, 910, 935), (134, 729, 933, 914), (875, 829, 937, 939), (131, 313, 917, 912), (695, 741, 934, 932), (891, 898, 949, 942)])
me_cube.polygons.foreach_set('use_smooth', [True] * 949)
me_cube.use_remesh_preserve_volume = False
me_cube.use_remesh_preserve_attributes = False
me_cube.use_mirror_vertex_groups = False
me_cube.update()

# ---- objects
ob_sphere_001 = bpy.data.objects.new('Sphere.001', me_sphere_002)
ob_sphere = bpy.data.objects.new('Sphere', me_sphere_001)
ob_cube_001 = bpy.data.objects.new('Cube.001', me_cube_001)
ob_cube = bpy.data.objects.new('Cube', me_cube)
ob_lamp = bpy.data.objects.new('Lamp', light_lamp)
ob_camera = bpy.data.objects.new('Camera', cam_camera)

# ---- transforms, parenting, visibility, modifiers, constraints
ob_sphere_001.location = (-0.7855, -1.219, 5.031)
ob_sphere_001.scale = (0.3467, 0.3467, 0.3467)
ob_sphere_001.hide_viewport = True
ob_sphere_001.lineart.crease_threshold = 0.0
ob_sphere.location = (-2.15, -1.219, 4.693)
ob_sphere.scale = (0.3467, 0.3467, 0.3467)
ob_sphere.hide_viewport = True
ob_sphere.lineart.crease_threshold = 0.0
ob_cube_001.location = (-0.9088, -0.9111, 3.743)
ob_cube_001.scale = (0.9448, 0.1689, 0.9448)
ob_cube_001.lineart.crease_threshold = 0.0
ob_cube.location = (-0.3471, 4.5e-08, -0.2073)
ob_cube.lineart.crease_threshold = 0.0
ob_lamp.location = (4.076, -0.7802, 5.904)
ob_lamp.rotation_euler = (0.6503, 0.05522, 1.866)
ob_lamp.scale = (0.1883, 0.9649, 0.9581)
ob_lamp.lock_rotations_4d = False
ob_lamp.empty_display_type = 'ARROWS'
ob_lamp.color = (0.0, 0.0, 0.0, 0.0)
ob_lamp.lineart.crease_threshold = 0.0
ob_camera.location = (7.481, -1.537, 5.344)
ob_camera.rotation_euler = (1.109, 0.01082, 0.8149)
ob_camera.scale = (0.5334, 0.9141, 0.6717)
ob_camera.lock_rotations_4d = False
ob_camera.empty_display_type = 'ARROWS'
ob_camera.color = (0.0, 0.0, 0.0, 0.0)
ob_camera.display_type = 'WIRE'
ob_camera.lineart.crease_threshold = 0.0

# ---- collection membership
col_collection_1.objects.link(ob_sphere_001)
col_collection_1.objects.link(ob_sphere)
col_collection_1.objects.link(ob_cube_001)
col_collection_1.objects.link(ob_cube)
col_collection_1.objects.link(ob_lamp)
col_collection_1.objects.link(ob_camera)

# ---- scene / render settings (as saved in the file)
scene.camera = ob_camera
scene.frame_start = 1; scene.frame_end = 250; scene.frame_set(1)
scene.render.engine = 'BLENDER_EEVEE_NEXT'
scene.render.resolution_percentage = 50
scene.render.dither_intensity = 0.0
scene.cycles.use_denoising = False
scene.cycles.samples = 10
scene.cycles.sampling_pattern = 'TABULATED_SOBOL'
scene.cycles.light_sampling_threshold = 0.0
scene.cycles.use_adaptive_sampling = False
scene.cycles.use_light_tree = False
scene.cycles.blur_glossy = 0.0
scene.cycles.pixel_filter_type = 'GAUSSIAN'
scene.cycles.sample_clamp_indirect = 0.0
scene.view_settings.view_transform = 'Standard'
bpy.context.view_layer.update()
